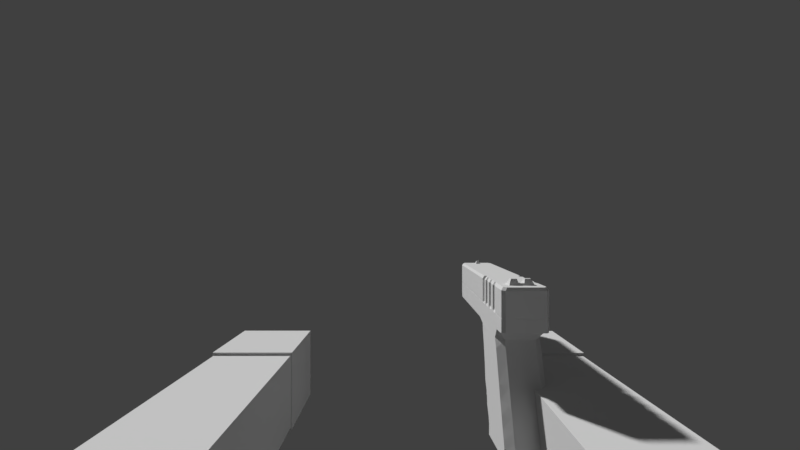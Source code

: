 # Source: ArmsOGGlock.blend  (saved by Blender 2.79.7; exported with 4.5.12 LTS)
import bpy
from mathutils import Matrix  # noqa: F401  (used for matrix-valued properties, if any)

bpy.ops.wm.read_factory_settings(use_empty=True)
scene = bpy.context.scene
scene.name = 'Scene'

# ---- collections
col_collection_1 = bpy.data.collections.new('Collection 1'); scene.collection.children.link(col_collection_1)
col_collection_20 = bpy.data.collections.new('Collection 20'); scene.collection.children.link(col_collection_20)
col_collection_20.hide_render = True
col_collection_20.hide_viewport = True

# ---- materials (node trees are filled in below, after node groups)
mat_armtexture = bpy.data.materials.new('ArmTexture')
mat_armtexture.alpha_threshold = 0.0
mat_armtexture.use_transparent_shadow = False
mat_armtexture.roughness = 0.5
mat_armtexture.specular_intensity = 0.0
mat_color_palette = bpy.data.materials.new('Color Palette')
mat_color_palette.alpha_threshold = 0.0
mat_color_palette.use_transparent_shadow = False
mat_color_palette.roughness = 0.5
mat_color_palette.specular_intensity = 0.0
mat_color_palette.line_color = (0.0, 0.0, 0.0, 1.0)

# ---- material node trees

# ---- world
world_world = bpy.data.worlds.new('World'); scene.world = world_world
world_world.color = (0.05088, 0.05088, 0.05088)
world_world.use_sun_shadow = False
world_world.sun_shadow_jitter_overblur = 0.0
world_world.cycles.sampling_method = 'MANUAL'

# ---- cameras
cam_camera_001 = bpy.data.cameras.new('Camera.001')
cam_camera_001.clip_start = 0.001
cam_camera_001.clip_end = 100.0
cam_camera_001.lens = 16.0
cam_camera_001.sensor_width = 32.0
cam_camera_001.sensor_height = 18.0
cam_camera_001.display_size = 2.0
cam_camera_001.lens_unit = 'FOV'
cam_camera_001.dof.focus_distance = 0.0
cam_camera_001.dof.aperture_fstop = 128.0
cam_camera_001.dof.aperture_blades = 6

# ---- meshes
me_arm_mesh = bpy.data.meshes.new('Arm_Mesh')
me_arm_mesh.from_pydata([(0.1085, -0.06906, -0.07391), (0.1085, -0.06906, -0.1201), (0.06365, -0.06906, -0.07391), (0.06365, -0.06906, -0.1201), (0.06367, -0.2342, -0.118), (0.06367, -0.2342, -0.07598), (0.1083, -0.2342, -0.07598), (0.1083, -0.2342, -0.118), (0.1093, -0.2337, -0.07447), (0.1093, -0.2337, -0.1191), (0.063, -0.2337, -0.07447), (0.063, -0.2337, -0.1191), (0.1093, -0.2821, -0.07447), (0.1093, -0.2821, -0.1191), (0.063, -0.2821, -0.07447), (0.063, -0.2821, -0.1191), (0.1092, 0.03163, -0.0751), (0.1092, 0.03163, -0.1189), (0.0629, 0.03163, -0.0751), (0.0629, 0.03163, -0.1189), (0.1105, -0.06908, -0.0718), (0.1105, -0.06908, -0.1222), (0.06161, -0.06908, -0.0718), (0.06161, -0.06908, -0.1222), (-0.1067, -0.06906, -0.07411), (-0.1067, -0.06906, -0.1203), (-0.06186, -0.06906, -0.07411), (-0.06186, -0.06906, -0.1203), (-0.06187, -0.2342, -0.1183), (-0.06187, -0.2342, -0.07619), (-0.1065, -0.2342, -0.07619), (-0.1065, -0.2342, -0.1183), (-0.1075, -0.2337, -0.07468), (-0.1075, -0.2337, -0.1193), (-0.06121, -0.2337, -0.07468), (-0.06121, -0.2337, -0.1193), (-0.1075, -0.2821, -0.07468), (-0.1075, -0.2821, -0.1193), (-0.06121, -0.2821, -0.07468), (-0.06121, -0.2821, -0.1193), (-0.1074, 0.03163, -0.07531), (-0.1074, 0.03163, -0.1191), (-0.0611, 0.03163, -0.07531), (-0.0611, 0.03163, -0.1191), (-0.1087, -0.06908, -0.07201), (-0.1087, -0.06908, -0.1224), (-0.05982, -0.06908, -0.07201), (-0.05982, -0.06908, -0.1224), (-0.05986, -0.06477, -0.1223), (-0.1087, -0.06477, -0.07211), (-0.05986, -0.06477, -0.07211), (-0.1087, -0.06477, -0.1223), (0.06165, -0.06477, -0.1221), (0.1105, -0.06477, -0.0719), (0.06165, -0.06477, -0.0719), (0.1105, -0.06477, -0.1221), (0.1085, -0.07365, -0.12), (0.1085, -0.07365, -0.074), (0.06366, -0.07365, -0.12), (0.06366, -0.07365, -0.074), (-0.1067, -0.0736, -0.1202), (-0.1067, -0.0736, -0.0742), (-0.06186, -0.0736, -0.1202), (-0.06186, -0.0736, -0.0742), (0.1083, -0.2107, -0.1183), (0.1083, -0.2107, -0.07574), (0.06367, -0.2107, -0.1183), (0.06367, -0.2107, -0.07574), (-0.1065, -0.2107, -0.1185), (-0.1065, -0.2107, -0.07594), (-0.06187, -0.2107, -0.1185), (-0.06187, -0.2107, -0.07594)], [], [(3, 2, 22, 23), (66, 64, 7, 4), (1, 3, 23, 21), (2, 0, 20, 22), (0, 1, 21, 20), (5, 4, 7, 6), (67, 66, 4, 5), (64, 65, 6, 7), (65, 67, 5, 6), (8, 9, 11, 10), (10, 11, 15, 14), (14, 15, 13, 12), (12, 13, 9, 8), (10, 14, 12, 8), (15, 11, 9, 13), (16, 17, 19, 18), (54, 52, 23, 22), (54, 22, 20, 53), (52, 19, 17, 55), (53, 55, 17, 16), (27, 47, 46, 26), (70, 28, 31, 68), (25, 45, 47, 27), (26, 46, 44, 24), (24, 44, 45, 25), (29, 30, 31, 28), (71, 29, 28, 70), (68, 31, 30, 69), (69, 30, 29, 71), (32, 34, 35, 33), (34, 38, 39, 35), (38, 36, 37, 39), (36, 32, 33, 37), (34, 32, 36, 38), (39, 37, 33, 35), (40, 42, 43, 41), (50, 46, 47, 48), (50, 49, 44, 46), (48, 51, 41, 43), (49, 40, 41, 51), (44, 49, 51, 45), (47, 45, 51, 48), (42, 40, 49, 50), (42, 50, 48, 43), (20, 21, 55, 53), (23, 52, 55, 21), (18, 54, 53, 16), (18, 19, 52, 54), (0, 2, 59, 57), (1, 0, 57, 56), (2, 3, 58, 59), (3, 1, 56, 58), (24, 61, 63, 26), (25, 60, 61, 24), (26, 63, 62, 27), (27, 62, 60, 25), (57, 59, 67, 65), (56, 57, 65, 64), (59, 58, 66, 67), (58, 56, 64, 66), (61, 69, 71, 63), (60, 68, 69, 61), (63, 71, 70, 62), (62, 70, 68, 60)])
_uv = me_arm_mesh.uv_layers.new(name='UVMap')
_uv.uv.foreach_set('vector', [0.5123, 0.7666, 0.6147, 0.7673, 0.6189, 0.7712, 0.5123, 0.7696, 0.5134, 0.5395, 0.4133, 0.5394, 0.4134, 0.5016, 0.5134, 0.5016, 0.4169, 0.7694, 0.508, 0.7696, 0.5123, 0.7696, 0.4126, 0.7694, 0.5134, 0.1683, 0.413, 0.1683, 0.4085, 0.1649, 0.518, 0.1649, 0.3103, 0.7666, 0.4126, 0.7664, 0.4126, 0.7694, 0.3061, 0.7704, 0.5134, 0.434, 0.5134, 0.5016, 0.4134, 0.5016, 0.4134, 0.434, 0.6089, 0.5389, 0.5134, 0.5395, 0.5134, 0.5016, 0.6079, 0.5009, 0.4133, 0.5394, 0.318, 0.5385, 0.3192, 0.5008, 0.4134, 0.5016, 0.4133, 0.3962, 0.5134, 0.3962, 0.5134, 0.434, 0.4134, 0.434, 0.7477, 0.492, 0.7477, 0.3749, 0.8691, 0.3749, 0.8691, 0.492, 0.9862, 0.3749, 0.8691, 0.3749, 0.8691, 0.2478, 0.9862, 0.2478, 0.8691, 0.1308, 0.8691, 0.2478, 0.7477, 0.2478, 0.7477, 0.1308, 0.6307, 0.2478, 0.7477, 0.2478, 0.7477, 0.3749, 0.6307, 0.3749, 0.8691, 0.003719, 0.8691, 0.1308, 0.7477, 0.1308, 0.7477, 0.003719, 0.8691, 0.2478, 0.8691, 0.3749, 0.7477, 0.3749, 0.7477, 0.2478, 0.4124, 0.9874, 0.4128, 0.9207, 0.5105, 0.9209, 0.5104, 0.9875, 0.6182, 0.7783, 0.5128, 0.7757, 0.5123, 0.7696, 0.6189, 0.7712, 0.5179, 0.158, 0.518, 0.1649, 0.4085, 0.1649, 0.4085, 0.158, 0.5128, 0.7757, 0.5105, 0.9209, 0.4128, 0.9207, 0.412, 0.7755, 0.3066, 0.7775, 0.412, 0.7755, 0.4128, 0.9207, 0.3205, 0.9231, 0.2028, 0.2153, 0.2028, 0.2125, 0.3058, 0.211, 0.3019, 0.2146, 0.204, 0.4363, 0.205, 0.4735, 0.1045, 0.4738, 0.1053, 0.4364, 0.1104, 0.2125, 0.1062, 0.2125, 0.2028, 0.2125, 0.1986, 0.2125, 0.2157, 0.8253, 0.2213, 0.829, 0.1015, 0.8304, 0.1068, 0.8266, 0.007055, 0.2147, 0.00317, 0.2111, 0.1062, 0.2125, 0.1062, 0.2153, 0.2071, 0.5424, 0.1038, 0.5431, 0.1045, 0.4738, 0.205, 0.4735, 0.2969, 0.4365, 0.2966, 0.4733, 0.205, 0.4735, 0.204, 0.4363, 0.1053, 0.4364, 0.1045, 0.4738, 0.01249, 0.4733, 0.01228, 0.4366, 0.1032, 0.5828, 0.1038, 0.5431, 0.2071, 0.5424, 0.209, 0.5817, 0.8671, 0.9948, 0.7457, 0.9948, 0.7457, 0.8777, 0.8671, 0.8777, 0.6287, 0.8777, 0.6287, 0.7506, 0.7457, 0.7506, 0.7457, 0.8777, 0.7457, 0.6336, 0.8671, 0.6336, 0.8671, 0.7506, 0.7457, 0.7506, 0.9842, 0.7506, 0.9842, 0.8777, 0.8671, 0.8777, 0.8671, 0.7506, 0.7457, 0.5065, 0.8671, 0.5065, 0.8671, 0.6336, 0.7457, 0.6336, 0.7457, 0.7506, 0.8671, 0.7506, 0.8671, 0.8777, 0.7457, 0.8777, 0.1075, 0.002847, 0.2014, 0.002847, 0.2014, 0.06661, 0.1075, 0.06661, 0.305, 0.2042, 0.3058, 0.211, 0.2028, 0.2125, 0.2032, 0.2066, 0.2218, 0.8367, 0.1013, 0.8381, 0.1015, 0.8304, 0.2213, 0.829, 0.2032, 0.2066, 0.1058, 0.2066, 0.1075, 0.06661, 0.2014, 0.06661, 0.003962, 0.2042, 0.01859, 0.06394, 0.1075, 0.06661, 0.1058, 0.2066, 0.00317, 0.2111, 0.003962, 0.2042, 0.1058, 0.2066, 0.1062, 0.2125, 0.2028, 0.2125, 0.1062, 0.2125, 0.1058, 0.2066, 0.2032, 0.2066, 0.223, 0.9971, 0.1082, 0.9984, 0.1013, 0.8381, 0.2218, 0.8367, 0.2903, 0.06392, 0.305, 0.2042, 0.2032, 0.2066, 0.2014, 0.06661, 0.3061, 0.7704, 0.4126, 0.7694, 0.412, 0.7755, 0.3066, 0.7775, 0.5123, 0.7696, 0.5128, 0.7757, 0.412, 0.7755, 0.4126, 0.7694, 0.5151, 0.002847, 0.5179, 0.158, 0.4085, 0.158, 0.4113, 0.002847, 0.6027, 0.9238, 0.5105, 0.9209, 0.5128, 0.7757, 0.6182, 0.7783, 0.413, 0.1683, 0.5134, 0.1683, 0.5134, 0.1757, 0.413, 0.1757, 0.4126, 0.7664, 0.3103, 0.7666, 0.3102, 0.7588, 0.4127, 0.7593, 0.6147, 0.7673, 0.5123, 0.7666, 0.5124, 0.7595, 0.6149, 0.7595, 0.5123, 0.7666, 0.4126, 0.7664, 0.4127, 0.7593, 0.5124, 0.7595, 0.1068, 0.8266, 0.1072, 0.8186, 0.2149, 0.8174, 0.2157, 0.8253, 0.1062, 0.2153, 0.1061, 0.2221, 0.006687, 0.2222, 0.007055, 0.2147, 0.3019, 0.2146, 0.3023, 0.2221, 0.2029, 0.2221, 0.2028, 0.2153, 0.2028, 0.2153, 0.2029, 0.2221, 0.1061, 0.2221, 0.1062, 0.2153, 0.413, 0.1757, 0.5134, 0.1757, 0.5134, 0.3962, 0.4133, 0.3962, 0.4127, 0.7593, 0.3102, 0.7588, 0.318, 0.5385, 0.4133, 0.5394, 0.6149, 0.7595, 0.5124, 0.7595, 0.5134, 0.5395, 0.6089, 0.5389, 0.5124, 0.7595, 0.4127, 0.7593, 0.4133, 0.5394, 0.5134, 0.5395, 0.1072, 0.8186, 0.1032, 0.5828, 0.209, 0.5817, 0.2149, 0.8174, 0.1061, 0.2221, 0.1053, 0.4364, 0.01228, 0.4366, 0.006687, 0.2222, 0.3023, 0.2221, 0.2969, 0.4365, 0.204, 0.4363, 0.2029, 0.2221, 0.2029, 0.2221, 0.204, 0.4363, 0.1053, 0.4364, 0.1061, 0.2221])
me_arm_mesh.materials.append(mat_armtexture)
me_arm_mesh.use_remesh_preserve_volume = False
me_arm_mesh.use_remesh_preserve_attributes = False
me_arm_mesh.use_mirror_vertex_groups = False
me_arm_mesh.update()
me_og_glock = bpy.data.meshes.new('OG-Glock')
me_og_glock.from_pydata([(-0.06505, -0.1921, -0.05515), (-0.05051, -0.1921, -0.05515), (-0.04947, -0.3013, -0.05515), (-0.06608, -0.3013, -0.05515), (-0.06875, -0.1886, -0.04321), (-0.0468, -0.1886, -0.04321), (-0.04823, -0.3035, -0.04321), (-0.06732, -0.3035, -0.04321), (-0.06875, -0.1886, -0.05025), (-0.0468, -0.1886, -0.05025), (-0.04823, -0.3035, -0.05025), (-0.06732, -0.3035, -0.05025), (-0.05051, -0.1844, -0.07467), (-0.0651, -0.2242, -0.07671), (-0.04834, -0.1826, -0.04947), (-0.06722, -0.1826, -0.04947), (-0.04834, -0.1826, -0.04321), (-0.06722, -0.1826, -0.04321), (-0.05051, -0.1758, -0.09679), (-0.06505, -0.1758, -0.09679), (-0.06505, -0.1746, -0.09969), (-0.05051, -0.1746, -0.09969), (-0.0468, -0.23, -0.04321), (-0.06875, -0.23, -0.04321), (-0.04823, -0.2355, -0.05515), (-0.06733, -0.2355, -0.05515), (-0.05046, -0.2137, -0.1044), (-0.0651, -0.2137, -0.1044), (-0.06505, -0.1844, -0.07467), (-0.05046, -0.2242, -0.07671), (-0.06875, -0.23, -0.05025), (-0.0468, -0.23, -0.05025), (-0.05046, -0.2149, -0.1012), (-0.0651, -0.2149, -0.1012), (-0.06505, -0.1796, -0.08692), (-0.05051, -0.1796, -0.08692), (-0.05046, -0.219, -0.09025), (-0.0651, -0.219, -0.09025), (-0.06505, -0.1883, -0.06491), (-0.05051, -0.1883, -0.06491), (-0.0651, -0.2267, -0.06655), (-0.05046, -0.2267, -0.06655), (-0.0651, -0.2137, -0.1103), (-0.05046, -0.2137, -0.1103), (-0.05051, -0.1747, -0.1056), (-0.06505, -0.1747, -0.1056), (-0.0651, -0.223, -0.08485), (-0.05046, -0.223, -0.08485), (-0.05051, -0.1818, -0.08135), (-0.06505, -0.1818, -0.08135), (-0.06505, -0.1776, -0.09212), (-0.05051, -0.1776, -0.09212), (-0.05046, -0.2183, -0.0963), (-0.0651, -0.2183, -0.0963), (-0.06505, -0.1902, -0.06003), (-0.05051, -0.1902, -0.06003), (-0.0651, -0.2294, -0.05883), (-0.05046, -0.2294, -0.05883), (-0.06875, -0.1932, -0.05025), (-0.0468, -0.1932, -0.05025), (-0.0468, -0.179, -0.1061), (-0.06875, -0.179, -0.1061), (-0.0468, -0.1932, -0.04321), (-0.0468, -0.1969, -0.05515), (-0.06875, -0.1969, -0.05515), (-0.06875, -0.1932, -0.04321), (-0.0468, -0.1888, -0.07489), (-0.06875, -0.1888, -0.07489), (-0.06875, -0.179, -0.1002), (-0.0468, -0.179, -0.1002), (-0.0468, -0.1925, -0.06509), (-0.06875, -0.1925, -0.06509), (-0.0468, -0.1821, -0.09258), (-0.06875, -0.1821, -0.09258), (-0.0468, -0.1864, -0.08174), (-0.06875, -0.1864, -0.08174), (-0.0468, -0.184, -0.08729), (-0.06875, -0.184, -0.08729), (-0.0468, -0.1801, -0.09727), (-0.06875, -0.1801, -0.09727), (-0.06875, -0.1945, -0.0599), (-0.0468, -0.1945, -0.0599), (-0.06875, -0.2189, -0.0845), (-0.0468, -0.2189, -0.0845), (-0.06875, -0.2142, -0.09588), (-0.0468, -0.2142, -0.09588), (-0.0468, -0.2097, -0.1039), (-0.06875, -0.2097, -0.1039), (-0.06875, -0.2258, -0.04321), (-0.06881, -0.2257, -0.05515), (-0.0468, -0.2258, -0.05025), (-0.06875, -0.2258, -0.05025), (-0.0468, -0.2254, -0.05895), (-0.06875, -0.2254, -0.05895), (-0.04674, -0.2257, -0.05515), (-0.0468, -0.2258, -0.04321), (-0.06875, -0.2098, -0.1098), (-0.0468, -0.2098, -0.1098), (-0.06875, -0.2109, -0.1007), (-0.0468, -0.2109, -0.1007), (-0.06875, -0.2151, -0.08992), (-0.0468, -0.2151, -0.08992), (-0.06875, -0.2228, -0.06639), (-0.0468, -0.2228, -0.06639), (-0.06875, -0.2202, -0.07651), (-0.0468, -0.2202, -0.07651), (-0.06733, -0.2984, -0.05515), (-0.04823, -0.2984, -0.05515), (-0.06875, -0.3004, -0.04321), (-0.0468, -0.3004, -0.04321), (-0.0468, -0.3004, -0.05025), (-0.06875, -0.3004, -0.05025), (-0.06732, -0.3021, -0.05331), (-0.04823, -0.3021, -0.05331), (-0.04912, -0.1908, -0.05331), (-0.06644, -0.1908, -0.05331), (-0.0468, -0.1955, -0.05331), (-0.06875, -0.1955, -0.05331), (-0.0468, -0.2334, -0.05331), (-0.06875, -0.2334, -0.05331), (-0.0468, -0.2992, -0.05331), (-0.06875, -0.2992, -0.05331), (-0.06875, -0.2258, -0.05331), (-0.0468, -0.2258, -0.05331), (-0.06875, -0.1844, -0.04321), (-0.0468, -0.1844, -0.04971), (-0.06875, -0.1844, -0.04971), (-0.0468, -0.1844, -0.04321), (-0.0651, -0.2137, -0.1103), (-0.05046, -0.2137, -0.1103), (-0.05051, -0.1747, -0.1056), (-0.06505, -0.1747, -0.1056), (-0.0468, -0.179, -0.1061), (-0.06875, -0.179, -0.1061), (-0.06875, -0.2098, -0.1098), (-0.0468, -0.2098, -0.1098), (-0.06779, -0.1891, -0.02856), (-0.04776, -0.1891, -0.02856), (-0.04907, -0.3025, -0.02856), (-0.06649, -0.3025, -0.02856), (-0.04916, -0.1831, -0.02856), (-0.06639, -0.1831, -0.02856), (-0.04776, -0.2299, -0.02856), (-0.06779, -0.2299, -0.02856), (-0.04776, -0.1936, -0.02856), (-0.06779, -0.1936, -0.02856), (-0.06779, -0.2258, -0.02856), (-0.04776, -0.2258, -0.02856), (-0.06779, -0.2994, -0.02856), (-0.04776, -0.2994, -0.02856), (-0.04685, -0.1846, -0.04327), (-0.06871, -0.1846, -0.04327), (-0.04685, -0.3001, -0.04327), (-0.06871, -0.3001, -0.04327), (-0.04685, -0.2258, -0.04327), (-0.06871, -0.2258, -0.04327), (-0.06871, -0.1933, -0.04327), (-0.04685, -0.1933, -0.04327), (-0.06871, -0.23, -0.04327), (-0.04685, -0.23, -0.04327), (-0.06718, -0.1827, -0.04327), (-0.04837, -0.1827, -0.04327), (-0.06728, -0.3032, -0.04327), (-0.04827, -0.3032, -0.04327), (-0.06779, -0.185, -0.02856), (-0.04685, -0.1888, -0.04327), (-0.06871, -0.1888, -0.04327), (-0.04776, -0.185, -0.02856), (-0.0468, -0.1844, -0.03007), (-0.06875, -0.2258, -0.03007), (-0.06875, -0.1932, -0.03007), (-0.0468, -0.1932, -0.03007), (-0.0468, -0.1886, -0.03007), (-0.06732, -0.3035, -0.03007), (-0.0468, -0.2258, -0.03007), (-0.0468, -0.23, -0.03007), (-0.06875, -0.1844, -0.03007), (-0.06875, -0.1886, -0.03007), (-0.0468, -0.3004, -0.03007), (-0.04823, -0.3035, -0.03007), (-0.06722, -0.1826, -0.03007), (-0.04834, -0.1826, -0.03007), (-0.06875, -0.3004, -0.03007), (-0.06875, -0.23, -0.03007), (-0.0468, -0.1844, -0.04214), (-0.06875, -0.2258, -0.04214), (-0.0468, -0.1886, -0.04214), (-0.0468, -0.2258, -0.04214), (-0.0468, -0.23, -0.04214), (-0.06875, -0.1886, -0.04214), (-0.0468, -0.3004, -0.04214), (-0.06722, -0.1826, -0.04214), (-0.06875, -0.3004, -0.04214), (-0.06875, -0.1932, -0.04214), (-0.0468, -0.1932, -0.04214), (-0.06732, -0.3035, -0.04214), (-0.06875, -0.1844, -0.04214), (-0.04823, -0.3035, -0.04214), (-0.04834, -0.1826, -0.04214), (-0.06875, -0.23, -0.04214), (-0.06779, -0.2098, -0.02856), (-0.04776, -0.2098, -0.02856), (-0.04685, -0.2097, -0.04327), (-0.06871, -0.2097, -0.04327), (-0.0468, -0.2096, -0.03007), (-0.06875, -0.2096, -0.03007), (-0.0468, -0.2096, -0.04214), (-0.06875, -0.2096, -0.04214), (-0.06809, -0.2137, -0.04214), (-0.06809, -0.2137, -0.03007), (-0.04746, -0.2137, -0.03007), (-0.04746, -0.2137, -0.04214), (-0.06719, -0.1977, -0.02856), (-0.04836, -0.1977, -0.02856), (-0.04685, -0.1974, -0.04327), (-0.06871, -0.1974, -0.04327), (-0.06875, -0.2177, -0.04214), (-0.0468, -0.2177, -0.04214), (-0.06875, -0.2177, -0.03007), (-0.0468, -0.2177, -0.03007), (-0.04746, -0.1973, -0.03007), (-0.06809, -0.1973, -0.03007), (-0.04746, -0.1973, -0.04214), (-0.06809, -0.1973, -0.04214), (-0.0468, -0.2014, -0.03007), (-0.06875, -0.2014, -0.03007), (-0.0468, -0.2014, -0.04214), (-0.06875, -0.2014, -0.04214), (-0.06871, -0.2211, -0.04327), (-0.04685, -0.2211, -0.04327), (-0.04776, -0.2211, -0.02856), (-0.06779, -0.2211, -0.02856), (-0.0468, -0.2211, -0.04214), (-0.0468, -0.2211, -0.03007), (-0.06875, -0.2211, -0.03007), (-0.06875, -0.2211, -0.04214), (-0.06732, -0.2218, -0.04214), (-0.04824, -0.2218, -0.04214), (-0.06732, -0.2218, -0.03007), (-0.04824, -0.2218, -0.03007), (-0.06779, -0.2017, -0.02856), (-0.04776, -0.2017, -0.02856), (-0.04685, -0.2015, -0.04327), (-0.06871, -0.2015, -0.04327), (-0.06871, -0.1965, -0.04327), (-0.04685, -0.1965, -0.04327), (-0.04776, -0.1968, -0.02856), (-0.06779, -0.1968, -0.02856), (-0.04685, -0.2131, -0.04327), (-0.06779, -0.2132, -0.02856), (-0.04776, -0.2132, -0.02856), (-0.06871, -0.2131, -0.04327), (-0.06871, -0.217, -0.04327), (-0.04836, -0.2171, -0.02856), (-0.06719, -0.2171, -0.02856), (-0.04685, -0.217, -0.04327), (-0.06871, -0.2218, -0.04327), (-0.04685, -0.2218, -0.04327), (-0.04907, -0.2218, -0.02856), (-0.06648, -0.2218, -0.02856), (-0.06871, -0.2137, -0.04327), (-0.04836, -0.2138, -0.02856), (-0.06719, -0.2138, -0.02856), (-0.04685, -0.2137, -0.04327), (-0.06871, -0.2178, -0.04327), (-0.04685, -0.2178, -0.04327), (-0.04776, -0.2178, -0.02856), (-0.06779, -0.2178, -0.02856), (-0.06719, -0.2058, -0.02856), (-0.06871, -0.2056, -0.04327), (-0.04836, -0.2058, -0.02856), (-0.04685, -0.2056, -0.04327), (-0.04746, -0.2055, -0.03007), (-0.06809, -0.2055, -0.04214), (-0.06809, -0.2055, -0.03007), (-0.04746, -0.2055, -0.04214), (-0.04746, -0.217, -0.04214), (-0.04746, -0.217, -0.03007), (-0.06809, -0.217, -0.03007), (-0.06809, -0.217, -0.04214), (-0.06809, -0.2006, -0.04214), (-0.06809, -0.2006, -0.03007), (-0.04746, -0.2006, -0.03007), (-0.04746, -0.2006, -0.04214), (-0.0468, -0.213, -0.04214), (-0.0468, -0.213, -0.03007), (-0.06875, -0.213, -0.03007), (-0.06875, -0.213, -0.04214), (-0.06719, -0.2009, -0.02856), (-0.06871, -0.2007, -0.04327), (-0.04836, -0.2009, -0.02856), (-0.04685, -0.2007, -0.04327), (-0.0468, -0.2047, -0.03007), (-0.06875, -0.2047, -0.04214), (-0.06875, -0.2047, -0.03007), (-0.0468, -0.2047, -0.04214), (-0.04685, -0.2048, -0.04327), (-0.06779, -0.205, -0.02856), (-0.04776, -0.205, -0.02856), (-0.06871, -0.2048, -0.04327), (-0.04746, -0.2088, -0.04214), (-0.06809, -0.2088, -0.03007), (-0.06809, -0.2088, -0.04214), (-0.04746, -0.2088, -0.03007), (-0.06719, -0.209, -0.02856), (-0.06871, -0.2088, -0.04327), (-0.04836, -0.209, -0.02856), (-0.04685, -0.2088, -0.04327), (-0.06875, -0.1964, -0.04214), (-0.0468, -0.1964, -0.04214), (-0.06875, -0.1964, -0.03007), (-0.0468, -0.1964, -0.03007), (-0.06875, -0.1922, -0.03007), (-0.0468, -0.1922, -0.03007), (-0.0468, -0.1922, -0.04214), (-0.06875, -0.1922, -0.04214), (-0.04685, -0.1923, -0.04327), (-0.06871, -0.1923, -0.04327), (-0.06779, -0.1926, -0.02856), (-0.04776, -0.1926, -0.02856), (-0.06648, -0.2252, -0.02856), (-0.04907, -0.2252, -0.02856), (-0.04685, -0.2251, -0.04327), (-0.06871, -0.2251, -0.04327), (-0.04824, -0.2251, -0.03007), (-0.06732, -0.2251, -0.03007), (-0.04824, -0.2251, -0.04214), (-0.06732, -0.2251, -0.04214), (-0.04685, -0.2292, -0.04327), (-0.06871, -0.2292, -0.04327), (-0.06779, -0.2292, -0.02856), (-0.04776, -0.2292, -0.02856), (-0.0468, -0.2292, -0.04214), (-0.06875, -0.2292, -0.04214), (-0.0468, -0.2292, -0.03007), (-0.06875, -0.2292, -0.03007), (-0.05632, -0.3002, -0.02898), (-0.05923, -0.3002, -0.02898), (-0.05923, -0.2958, -0.02898), (-0.05632, -0.2958, -0.02898), (-0.05694, -0.2981, -0.02667), (-0.05861, -0.2981, -0.02667), (-0.05861, -0.297, -0.02667), (-0.05694, -0.297, -0.02667), (-0.05161, -0.196, -0.02878), (-0.06395, -0.196, -0.02878), (-0.06395, -0.1888, -0.02878), (-0.05161, -0.1888, -0.02878), (-0.05299, -0.1927, -0.02554), (-0.06256, -0.1927, -0.02554), (-0.06256, -0.1908, -0.02562), (-0.05299, -0.1908, -0.02562), (-0.05582, -0.1927, -0.02554), (-0.05525, -0.196, -0.02878), (-0.05582, -0.1908, -0.02562), (-0.05525, -0.1888, -0.02878), (-0.05908, -0.1896, -0.02758), (-0.05946, -0.196, -0.02878), (-0.05946, -0.1888, -0.02878), (-0.05908, -0.1946, -0.0275), (-0.05636, -0.1896, -0.02758), (-0.05595, -0.1888, -0.02878), (-0.05636, -0.1946, -0.0275), (-0.05595, -0.196, -0.02878), (-0.05966, -0.1908, -0.02562), (-0.0602, -0.196, -0.02878), (-0.0602, -0.1888, -0.02878), (-0.05966, -0.1927, -0.02554), (-0.05124, -0.2091, -0.1126), (-0.06465, -0.2091, -0.1126), (-0.06465, -0.177, -0.1104), (-0.05124, -0.177, -0.1104), (-0.05124, -0.2098, -0.1082), (-0.06465, -0.2098, -0.1082), (-0.06465, -0.1777, -0.1043), (-0.05124, -0.1777, -0.1043), (-0.0671, -0.2064, -0.1078), (-0.0671, -0.2057, -0.1124), (-0.04878, -0.2064, -0.1078), (-0.04878, -0.2057, -0.1124), (-0.04878, -0.1811, -0.1047), (-0.0671, -0.1804, -0.1107), (-0.04878, -0.1804, -0.1107), (-0.0671, -0.1811, -0.1047), (-0.0519, -0.2048, -0.1076), (-0.06398, -0.2048, -0.1076), (-0.06398, -0.1781, -0.1043), (-0.0519, -0.1781, -0.1043), (-0.06618, -0.2016, -0.1072), (-0.0497, -0.2016, -0.1072), (-0.0497, -0.1814, -0.1047), (-0.06618, -0.1814, -0.1047), (-0.0519, -0.2238, -0.05391), (-0.06398, -0.2238, -0.05391), (-0.06398, -0.1976, -0.05383), (-0.0519, -0.1976, -0.05383), (-0.06618, -0.2205, -0.05392), (-0.0497, -0.2205, -0.05392), (-0.0497, -0.2009, -0.05383), (-0.06618, -0.2009, -0.05383), (-0.06322, -0.3061, -0.03667), (-0.06322, -0.219, -0.03667), (-0.06311, -0.3061, -0.03772), (-0.06311, -0.219, -0.03772), (-0.06281, -0.3061, -0.03872), (-0.06281, -0.219, -0.03872), (-0.06232, -0.3061, -0.03964), (-0.06232, -0.219, -0.03964), (-0.06165, -0.3061, -0.04046), (-0.06165, -0.219, -0.04046), (-0.06084, -0.3061, -0.04112), (-0.06084, -0.219, -0.04112), (-0.05992, -0.3061, -0.04161), (-0.05992, -0.219, -0.04161), (-0.05891, -0.3061, -0.04192), (-0.05891, -0.219, -0.04192), (-0.05787, -0.3061, -0.04202), (-0.05787, -0.219, -0.04202), (-0.05683, -0.3061, -0.04192), (-0.05683, -0.219, -0.04192), (-0.05582, -0.3061, -0.04161), (-0.05582, -0.219, -0.04161), (-0.0549, -0.3061, -0.04112), (-0.0549, -0.219, -0.04112), (-0.05409, -0.3061, -0.04046), (-0.05409, -0.219, -0.04046), (-0.05342, -0.3061, -0.03964), (-0.05342, -0.219, -0.03964), (-0.05293, -0.3061, -0.03872), (-0.05293, -0.219, -0.03872), (-0.05262, -0.3061, -0.03772), (-0.05262, -0.219, -0.03772), (-0.05252, -0.3061, -0.03667), (-0.05252, -0.219, -0.03667), (-0.05262, -0.3061, -0.03563), (-0.05262, -0.219, -0.03563), (-0.05293, -0.3061, -0.03463), (-0.05293, -0.219, -0.03463), (-0.05342, -0.3061, -0.0337), (-0.05342, -0.219, -0.0337), (-0.05409, -0.3061, -0.03289), (-0.05409, -0.219, -0.03289), (-0.0549, -0.3061, -0.03223), (-0.0549, -0.219, -0.03223), (-0.05582, -0.3061, -0.03173), (-0.05582, -0.219, -0.03173), (-0.05683, -0.3061, -0.03143), (-0.05683, -0.219, -0.03143), (-0.05787, -0.3061, -0.03133), (-0.05787, -0.219, -0.03133), (-0.05891, -0.3061, -0.03143), (-0.05891, -0.219, -0.03143), (-0.05992, -0.3061, -0.03173), (-0.05992, -0.219, -0.03173), (-0.06084, -0.3061, -0.03223), (-0.06084, -0.219, -0.03223), (-0.06165, -0.3061, -0.03289), (-0.06165, -0.219, -0.03289), (-0.06232, -0.3061, -0.0337), (-0.06232, -0.219, -0.0337), (-0.06281, -0.3061, -0.03463), (-0.06281, -0.219, -0.03463), (-0.06311, -0.3061, -0.03563), (-0.06311, -0.219, -0.03563), (-0.06244, -0.3061, -0.03667), (-0.06235, -0.3061, -0.03757), (-0.06209, -0.3061, -0.03842), (-0.06167, -0.3061, -0.03921), (-0.0611, -0.3061, -0.03991), (-0.06041, -0.3061, -0.04047), (-0.05962, -0.3061, -0.0409), (-0.05876, -0.3061, -0.04116), (-0.05787, -0.3061, -0.04124), (-0.05698, -0.3061, -0.04116), (-0.05612, -0.3061, -0.0409), (-0.05533, -0.3061, -0.04047), (-0.05464, -0.3061, -0.03991), (-0.05407, -0.3061, -0.03921), (-0.05365, -0.3061, -0.03842), (-0.05338, -0.3061, -0.03757), (-0.0533, -0.3061, -0.03667), (-0.05338, -0.3061, -0.03578), (-0.05365, -0.3061, -0.03492), (-0.05407, -0.3061, -0.03413), (-0.05464, -0.3061, -0.03344), (-0.05533, -0.3061, -0.03287), (-0.05612, -0.3061, -0.03245), (-0.05698, -0.3061, -0.03219), (-0.05787, -0.3061, -0.0321), (-0.05876, -0.3061, -0.03219), (-0.05962, -0.3061, -0.03245), (-0.06041, -0.3061, -0.03287), (-0.0611, -0.3061, -0.03344), (-0.06167, -0.3061, -0.03413), (-0.06209, -0.3061, -0.03492), (-0.06235, -0.3061, -0.03578), (-0.06244, -0.3037, -0.03667), (-0.06235, -0.3037, -0.03757), (-0.06209, -0.3037, -0.03842), (-0.06167, -0.3037, -0.03921), (-0.0611, -0.3037, -0.03991), (-0.06041, -0.3037, -0.04047), (-0.05962, -0.3037, -0.0409), (-0.05876, -0.3037, -0.04116), (-0.05787, -0.3037, -0.04124), (-0.05698, -0.3037, -0.04116), (-0.05612, -0.3037, -0.0409), (-0.05533, -0.3037, -0.04047), (-0.05464, -0.3037, -0.03991), (-0.05407, -0.3037, -0.03921), (-0.05365, -0.3037, -0.03842), (-0.05338, -0.3037, -0.03757), (-0.0533, -0.3037, -0.03667), (-0.05338, -0.3037, -0.03578), (-0.05365, -0.3037, -0.03492), (-0.05407, -0.3037, -0.03413), (-0.05464, -0.3037, -0.03344), (-0.05533, -0.3037, -0.03287), (-0.05612, -0.3037, -0.03245), (-0.05698, -0.3037, -0.03219), (-0.05787, -0.3037, -0.0321), (-0.05876, -0.3037, -0.03219), (-0.05962, -0.3037, -0.03245), (-0.06041, -0.3037, -0.03287), (-0.0611, -0.3037, -0.03344), (-0.06167, -0.3037, -0.03413), (-0.06209, -0.3037, -0.03492), (-0.06235, -0.3037, -0.03578)], [], [(106, 107, 2, 3), (108, 7, 6, 109), (126, 125, 9, 8), (110, 109, 6, 10), (10, 6, 7, 11), (121, 106, 3, 112), (115, 8, 9, 114), (120, 110, 10, 113), (113, 10, 11, 112), (108, 111, 11, 7), (79, 19, 20, 68), (125, 127, 5, 9), (15, 17, 16, 14), (122, 89, 25, 119), (88, 23, 22, 95), (126, 124, 17, 15), (90, 95, 22, 31), (124, 127, 16, 17), (123, 90, 31, 118), (88, 91, 30, 23), (81, 55, 1, 63), (19, 18, 21, 20), (135, 132, 60, 97), (26, 27, 42, 43), (60, 44, 21, 69), (38, 39, 12, 28), (68, 20, 45, 61), (71, 38, 28, 67), (20, 21, 44, 45), (32, 33, 27, 26), (41, 40, 13, 29), (74, 48, 12, 66), (76, 35, 48, 74), (47, 46, 37, 36), (75, 49, 34, 77), (80, 54, 38, 71), (72, 51, 35, 76), (29, 13, 46, 47), (67, 28, 49, 75), (28, 12, 48, 49), (78, 18, 51, 72), (69, 21, 18, 78), (36, 37, 53, 52), (49, 48, 35, 34), (34, 35, 51, 50), (57, 56, 40, 41), (0, 1, 55, 54), (77, 34, 50, 73), (52, 53, 33, 32), (54, 55, 39, 38), (73, 50, 19, 79), (50, 51, 18, 19), (66, 12, 39, 70), (24, 25, 56, 57), (70, 39, 55, 81), (64, 0, 54, 80), (98, 79, 68, 87), (115, 0, 64, 117), (4, 65, 62, 5), (9, 5, 62, 59), (114, 9, 59, 116), (4, 8, 58, 65), (92, 81, 63, 94), (61, 45, 131, 133), (97, 60, 69, 86), (87, 68, 61, 96), (102, 71, 67, 104), (83, 74, 66, 105), (101, 76, 74, 83), (82, 75, 77, 100), (93, 80, 71, 102), (85, 72, 76, 101), (104, 67, 75, 82), (99, 78, 72, 85), (86, 69, 78, 99), (100, 77, 73, 84), (84, 73, 79, 98), (105, 66, 70, 103), (103, 70, 81, 92), (89, 64, 80, 93), (32, 99, 85, 52), (65, 88, 95, 62), (26, 86, 99, 32), (43, 42, 128, 129), (47, 83, 105, 29), (41, 103, 92, 57), (53, 84, 98, 33), (116, 59, 90, 123), (46, 82, 100, 37), (36, 101, 83, 47), (25, 89, 93, 56), (13, 104, 82, 46), (43, 97, 86, 26), (29, 105, 103, 41), (65, 58, 91, 88), (27, 87, 96, 42), (52, 85, 101, 36), (33, 98, 87, 27), (59, 62, 95, 90), (40, 102, 104, 13), (57, 92, 94, 24), (37, 100, 84, 53), (117, 64, 89, 122), (56, 93, 102, 40), (25, 24, 107, 106), (23, 108, 109, 22), (31, 22, 109, 110), (119, 25, 106, 121), (118, 31, 110, 120), (23, 30, 111, 108), (111, 121, 112, 11), (94, 123, 118, 24), (91, 122, 119, 30), (63, 116, 123, 94), (58, 117, 122, 91), (24, 118, 120, 107), (1, 114, 116, 63), (2, 113, 112, 3), (0, 115, 114, 1), (8, 115, 117, 58), (30, 119, 121, 111), (107, 120, 113, 2), (14, 16, 127, 125), (8, 4, 124, 126), (4, 5, 127, 124), (15, 14, 125, 126), (134, 135, 129, 128), (131, 130, 132, 133), (133, 132, 135, 134), (97, 43, 129, 135), (45, 44, 130, 131), (132, 130, 44, 60), (96, 61, 133, 134), (134, 128, 42, 96), (148, 139, 138, 149), (330, 143, 142, 331), (164, 167, 140, 141), (318, 145, 144, 319), (320, 146, 147, 321), (192, 153, 162, 195), (312, 318, 136, 177), (309, 245, 157, 194), (184, 150, 161, 198), (143, 148, 149, 142), (333, 329, 158, 199), (168, 167, 137, 172), (310, 247, 145, 170), (176, 164, 141, 180), (314, 316, 165, 186), (179, 138, 139, 173), (334, 331, 142, 175), (190, 152, 159, 188), (196, 151, 166, 189), (178, 149, 138, 179), (180, 141, 140, 181), (182, 148, 143, 183), (166, 151, 150, 165), (158, 159, 152, 153), (323, 322, 154, 155), (317, 316, 157, 156), (151, 160, 161, 150), (329, 328, 159, 158), (136, 137, 167, 164), (153, 152, 163, 162), (148, 182, 173, 139), (315, 312, 177, 189), (246, 311, 171, 144), (167, 168, 181, 140), (330, 335, 183, 143), (184, 168, 172, 186), (308, 310, 170, 193), (196, 176, 180, 191), (319, 313, 172, 137), (197, 179, 173, 195), (332, 334, 175, 188), (149, 178, 175, 142), (164, 176, 177, 136), (190, 178, 179, 197), (191, 180, 181, 198), (192, 182, 183, 199), (182, 192, 195, 173), (311, 309, 194, 171), (168, 184, 198, 181), (335, 333, 199, 183), (313, 314, 186, 172), (178, 190, 188, 175), (176, 196, 189, 177), (317, 315, 189, 166), (150, 184, 186, 165), (244, 308, 193, 156), (151, 196, 191, 160), (163, 197, 195, 162), (328, 332, 188, 159), (152, 190, 197, 163), (160, 191, 198, 161), (153, 192, 199, 158), (304, 200, 201, 306), (284, 248, 202, 206), (286, 249, 200, 205), (305, 307, 202, 203), (250, 285, 204, 201), (287, 286, 205, 207), (285, 284, 206, 204), (251, 287, 207, 203), (234, 231, 267, 218), (233, 232, 217, 219), (252, 255, 265, 264), (326, 322, 257, 237), (299, 293, 227, 243), (325, 320, 259, 238), (230, 233, 219, 266), (323, 327, 236, 256), (327, 325, 238, 236), (232, 229, 265, 217), (235, 234, 218, 216), (293, 294, 225, 227), (288, 240, 241, 290), (289, 291, 242, 243), (228, 235, 216, 264), (254, 267, 266, 253), (294, 297, 240, 225), (247, 212, 213, 246), (295, 296, 242, 226), (298, 292, 224, 241), (253, 277, 210, 261), (300, 307, 271, 275), (306, 303, 272, 270), (292, 295, 226, 224), (324, 326, 237, 239), (252, 279, 208, 260), (231, 259, 258, 230), (277, 276, 211, 210), (228, 229, 257, 256), (321, 324, 239, 258), (280, 281, 221, 223), (258, 239, 233, 230), (276, 255, 263, 211), (251, 248, 263, 260), (249, 262, 261, 250), (278, 254, 262, 209), (279, 278, 209, 208), (218, 267, 254, 278), (299, 296, 271, 269), (302, 301, 274, 273), (303, 300, 275, 272), (282, 283, 222, 220), (297, 268, 270, 298), (281, 288, 212, 221), (244, 245, 214, 215), (301, 304, 268, 274), (305, 302, 273, 269), (283, 291, 214, 222), (238, 259, 231, 234), (267, 231, 230, 266), (290, 282, 220, 213), (237, 257, 229, 232), (201, 204, 303, 306), (217, 265, 255, 276), (289, 280, 223, 215), (264, 265, 229, 228), (240, 297, 298, 241), (239, 237, 232, 233), (236, 238, 234, 235), (219, 217, 276, 277), (256, 236, 235, 228), (260, 208, 287, 251), (209, 262, 249, 286), (260, 263, 255, 252), (264, 216, 279, 252), (262, 254, 253, 261), (266, 219, 277, 253), (216, 218, 278, 279), (210, 211, 284, 285), (203, 207, 302, 305), (204, 206, 300, 303), (211, 263, 248, 284), (270, 272, 292, 298), (269, 273, 293, 299), (205, 200, 304, 301), (261, 210, 285, 250), (203, 202, 248, 251), (208, 209, 286, 287), (200, 249, 250, 201), (171, 194, 314, 313), (207, 205, 301, 302), (206, 202, 307, 300), (224, 226, 283, 282), (156, 157, 245, 244), (268, 304, 306, 270), (221, 212, 247, 310), (269, 271, 307, 305), (243, 242, 296, 299), (170, 145, 318, 312), (275, 271, 296, 295), (274, 268, 297, 294), (272, 275, 295, 292), (273, 274, 294, 293), (220, 222, 309, 311), (243, 227, 280, 289), (212, 288, 290, 213), (241, 224, 282, 290), (215, 214, 291, 289), (225, 240, 288, 281), (227, 225, 281, 280), (226, 242, 291, 283), (213, 220, 311, 246), (222, 214, 245, 309), (144, 171, 313, 319), (223, 221, 310, 308), (215, 223, 308, 244), (145, 247, 246, 144), (193, 170, 312, 315), (156, 193, 315, 317), (194, 157, 316, 314), (166, 165, 316, 317), (136, 318, 319, 137), (259, 320, 321, 258), (256, 257, 322, 323), (187, 154, 322, 326), (169, 146, 320, 325), (155, 185, 327, 323), (185, 169, 325, 327), (174, 187, 326, 324), (147, 174, 324, 321), (187, 174, 334, 332), (146, 169, 335, 330), (146, 330, 331, 147), (169, 185, 333, 335), (185, 155, 329, 333), (174, 147, 331, 334), (154, 187, 332, 328), (155, 154, 328, 329), (340, 341, 337, 336), (341, 342, 338, 337), (342, 343, 339, 338), (343, 340, 336, 339), (336, 337, 338, 339), (343, 342, 341, 340), (367, 349, 345, 365), (349, 350, 346, 345), (354, 351, 347, 355), (351, 348, 344, 347), (365, 345, 346, 366), (364, 350, 349, 367), (348, 352, 353, 344), (360, 354, 355, 361), (344, 353, 355, 347), (351, 354, 352, 348), (356, 364, 367, 359), (350, 364, 366, 346), (362, 359, 357, 363), (357, 365, 366, 358), (359, 367, 365, 357), (353, 363, 361, 355), (356, 360, 361, 358), (354, 360, 362, 352), (352, 362, 363, 353), (364, 356, 358, 366), (360, 356, 359, 362), (363, 357, 358, 361), (372, 373, 369, 368), (383, 374, 370, 381), (374, 375, 371, 370), (378, 372, 368, 379), (382, 381, 370, 371), (386, 387, 375, 374), (373, 376, 377, 369), (380, 378, 379, 382), (368, 369, 377, 379), (376, 373, 385, 388), (376, 383, 381, 377), (384, 385, 373, 372), (375, 380, 382, 371), (379, 377, 381, 382), (397, 392, 384, 389), (391, 388, 396, 399), (399, 394, 386, 391), (380, 375, 387, 390), (391, 386, 374, 383), (390, 389, 378, 380), (389, 384, 372, 378), (383, 376, 388, 391), (397, 396, 393, 392), (398, 399, 396, 397), (395, 394, 399, 398), (390, 387, 395, 398), (392, 393, 385, 384), (398, 397, 389, 390), (394, 395, 387, 386), (388, 385, 393, 396), (400, 401, 403, 402), (402, 403, 405, 404), (404, 405, 407, 406), (406, 407, 409, 408), (408, 409, 411, 410), (410, 411, 413, 412), (412, 413, 415, 414), (414, 415, 417, 416), (416, 417, 419, 418), (418, 419, 421, 420), (420, 421, 423, 422), (422, 423, 425, 424), (424, 425, 427, 426), (426, 427, 429, 428), (428, 429, 431, 430), (430, 431, 433, 432), (432, 433, 435, 434), (434, 435, 437, 436), (436, 437, 439, 438), (438, 439, 441, 440), (440, 441, 443, 442), (442, 443, 445, 444), (444, 445, 447, 446), (446, 447, 449, 448), (448, 449, 451, 450), (450, 451, 453, 452), (452, 453, 455, 454), (454, 455, 457, 456), (456, 457, 459, 458), (458, 459, 461, 460), (403, 401, 463, 461, 459, 457, 455, 453, 451, 449, 447, 445, 443, 441, 439, 437, 435, 433, 431, 429, 427, 425, 423, 421, 419, 417, 415, 413, 411, 409, 407, 405), (462, 463, 401, 400), (460, 461, 463, 462), (402, 404, 466, 465), (474, 475, 507, 506), (462, 400, 464, 495), (460, 462, 495, 494), (458, 460, 494, 493), (456, 458, 493, 492), (454, 456, 492, 491), (452, 454, 491, 490), (450, 452, 490, 489), (448, 450, 489, 488), (446, 448, 488, 487), (444, 446, 487, 486), (400, 402, 465, 464), (442, 444, 486, 485), (440, 442, 485, 484), (438, 440, 484, 483), (436, 438, 483, 482), (434, 436, 482, 481), (432, 434, 481, 480), (430, 432, 480, 479), (428, 430, 479, 478), (426, 428, 478, 477), (424, 426, 477, 476), (422, 424, 476, 475), (420, 422, 475, 474), (418, 420, 474, 473), (416, 418, 473, 472), (414, 416, 472, 471), (412, 414, 471, 470), (410, 412, 470, 469), (408, 410, 469, 468), (406, 408, 468, 467), (404, 406, 467, 466), (496, 497, 498, 499, 500, 501, 502, 503, 504, 505, 506, 507, 508, 509, 510, 511, 512, 513, 514, 515, 516, 517, 518, 519, 520, 521, 522, 523, 524, 525, 526, 527), (471, 472, 504, 503), (468, 469, 501, 500), (465, 466, 498, 497), (494, 495, 527, 526), (491, 492, 524, 523), (488, 489, 521, 520), (485, 486, 518, 517), (482, 483, 515, 514), (479, 480, 512, 511), (476, 477, 509, 508), (473, 474, 506, 505), (470, 471, 503, 502), (467, 468, 500, 499), (464, 465, 497, 496), (493, 494, 526, 525), (490, 491, 523, 522), (487, 488, 520, 519), (484, 485, 517, 516), (481, 482, 514, 513), (478, 479, 511, 510), (475, 476, 508, 507), (472, 473, 505, 504), (469, 470, 502, 501), (466, 467, 499, 498), (495, 464, 496, 527), (492, 493, 525, 524), (489, 490, 522, 521), (486, 487, 519, 518), (483, 484, 516, 515), (480, 481, 513, 512), (477, 478, 510, 509)])
_uv = me_og_glock.uv_layers.new(name='UVMap')
_uv.uv.foreach_set('vector', [0.01205, 0.05894, 0.01205, 0.05894, 0.01205, 0.05894, 0.01205, 0.05894, 0.01205, 0.05894, 0.01205, 0.05894, 0.01205, 0.05894, 0.01205, 0.05894, 0.01205, 0.05894, 0.01205, 0.05894, 0.01205, 0.05894, 0.01205, 0.05894, 0.01205, 0.05894, 0.01205, 0.05894, 0.01205, 0.05894, 0.01205, 0.05894, 0.01205, 0.05894, 0.01205, 0.05894, 0.01205, 0.05894, 0.01205, 0.05894, 0.01205, 0.05894, 0.01205, 0.05894, 0.01205, 0.05894, 0.01205, 0.05894, 0.01205, 0.05894, 0.01205, 0.05894, 0.01205, 0.05894, 0.01205, 0.05894, 0.01205, 0.05894, 0.01205, 0.05894, 0.01205, 0.05894, 0.01205, 0.05894, 0.01205, 0.05894, 0.01205, 0.05894, 0.01205, 0.05894, 0.01205, 0.05894, 0.01205, 0.05894, 0.01205, 0.05894, 0.01205, 0.05894, 0.01205, 0.05894, 0.01205, 0.05894, 0.01205, 0.05894, 0.01205, 0.05894, 0.01205, 0.05894, 0.01205, 0.05894, 0.01205, 0.05894, 0.01205, 0.05894, 0.01205, 0.05894, 0.01205, 0.05894, 0.01205, 0.05894, 0.01205, 0.05894, 0.01205, 0.05894, 0.01205, 0.05894, 0.01205, 0.05894, 0.01205, 0.05894, 0.01205, 0.05894, 0.01205, 0.05894, 0.01205, 0.05894, 0.01205, 0.05894, 0.01205, 0.05894, 0.01205, 0.05894, 0.01205, 0.05894, 0.01205, 0.05894, 0.01205, 0.05894, 0.01205, 0.05894, 0.01205, 0.05894, 0.01205, 0.05894, 0.01205, 0.05894, 0.01205, 0.05894, 0.01205, 0.05894, 0.01205, 0.05894, 0.01205, 0.05894, 0.01205, 0.05894, 0.01205, 0.05894, 0.01205, 0.05894, 0.01205, 0.05894, 0.01205, 0.05894, 0.01205, 0.05894, 0.01205, 0.05894, 0.01205, 0.05894, 0.01205, 0.05894, 0.01205, 0.05894, 0.01205, 0.05894, 0.01205, 0.05894, 0.01205, 0.05894, 0.01205, 0.05894, 0.01205, 0.05894, 0.01205, 0.05894, 0.01205, 0.05894, 0.01205, 0.05894, 0.01205, 0.05894, 0.01205, 0.05894, 0.01205, 0.05894, 0.01205, 0.05894, 0.01205, 0.05894, 0.01205, 0.05894, 0.01205, 0.05894, 0.01205, 0.05894, 0.01205, 0.05894, 0.01205, 0.05894, 0.01205, 0.05894, 0.01205, 0.05894, 0.01205, 0.05894, 0.01205, 0.05894, 0.01205, 0.05894, 0.01205, 0.05894, 0.01205, 0.05894, 0.01205, 0.05894, 0.01205, 0.05894, 0.01205, 0.05894, 0.01205, 0.05894, 0.01205, 0.05894, 0.01205, 0.05894, 0.01205, 0.05894, 0.01205, 0.05894, 0.01205, 0.05894, 0.01205, 0.05894, 0.01205, 0.05894, 0.01205, 0.05894, 0.01205, 0.05894, 0.01205, 0.05894, 0.01205, 0.05894, 0.01205, 0.05894, 0.01205, 0.05894, 0.01205, 0.05894, 0.01205, 0.05894, 0.01205, 0.05894, 0.01205, 0.05894, 0.01205, 0.05894, 0.01205, 0.05894, 0.01205, 0.05894, 0.01205, 0.05894, 0.01205, 0.05894, 0.01205, 0.05894, 0.01205, 0.05894, 0.01205, 0.05894, 0.01205, 0.05894, 0.01205, 0.05894, 0.01205, 0.05894, 0.01205, 0.05894, 0.01205, 0.05894, 0.01205, 0.05894, 0.01205, 0.05894, 0.01205, 0.05894, 0.01205, 0.05894, 0.01205, 0.05894, 0.01205, 0.05894, 0.01205, 0.05894, 0.01205, 0.05894, 0.01205, 0.05894, 0.01205, 0.05894, 0.01205, 0.05894, 0.01205, 0.05894, 0.01205, 0.05894, 0.01205, 0.05894, 0.01205, 0.05894, 0.01205, 0.05894, 0.01205, 0.05894, 0.01205, 0.05894, 0.01205, 0.05894, 0.01205, 0.05894, 0.01205, 0.05894, 0.01205, 0.05894, 0.01205, 0.05894, 0.01205, 0.05894, 0.01205, 0.05894, 0.01205, 0.05894, 0.01205, 0.05894, 0.01205, 0.05894, 0.01205, 0.05894, 0.01205, 0.05894, 0.01205, 0.05894, 0.01205, 0.05894, 0.01205, 0.05894, 0.01205, 0.05894, 0.01205, 0.05894, 0.01205, 0.05894, 0.01205, 0.05894, 0.01205, 0.05894, 0.01205, 0.05894, 0.01205, 0.05894, 0.01205, 0.05894, 0.01205, 0.05894, 0.01205, 0.05894, 0.01205, 0.05894, 0.01205, 0.05894, 0.01205, 0.05894, 0.01205, 0.05894, 0.01205, 0.05894, 0.01205, 0.05894, 0.01205, 0.05894, 0.01205, 0.05894, 0.01205, 0.05894, 0.01205, 0.05894, 0.01205, 0.05894, 0.01205, 0.05894, 0.01205, 0.05894, 0.01205, 0.05894, 0.01205, 0.05894, 0.01205, 0.05894, 0.01205, 0.05894, 0.01205, 0.05894, 0.01205, 0.05894, 0.01205, 0.05894, 0.01205, 0.05894, 0.01205, 0.05894, 0.01205, 0.05894, 0.01205, 0.05894, 0.01205, 0.05894, 0.01205, 0.05894, 0.01205, 0.05894, 0.01205, 0.05894, 0.01205, 0.05894, 0.01205, 0.05894, 0.01205, 0.05894, 0.01205, 0.05894, 0.01205, 0.05894, 0.01205, 0.05894, 0.01205, 0.05894, 0.01205, 0.05894, 0.01205, 0.05894, 0.01205, 0.05894, 0.01205, 0.05894, 0.01205, 0.05894, 0.01205, 0.05894, 0.01205, 0.05894, 0.01205, 0.05894, 0.01205, 0.05894, 0.01205, 0.05894, 0.01205, 0.05894, 0.01205, 0.05894, 0.01205, 0.05894, 0.01205, 0.05894, 0.01205, 0.05894, 0.01205, 0.05894, 0.01205, 0.05894, 0.01205, 0.05894, 0.01205, 0.05894, 0.01205, 0.05894, 0.01205, 0.05894, 0.01205, 0.05894, 0.01205, 0.05894, 0.01205, 0.05894, 0.01205, 0.05894, 0.01205, 0.05894, 0.01205, 0.05894, 0.01205, 0.05894, 0.01205, 0.05894, 0.01205, 0.05894, 0.01205, 0.05894, 0.01205, 0.05894, 0.01205, 0.05894, 0.01205, 0.05894, 0.01205, 0.05894, 0.01205, 0.05894, 0.01205, 0.05894, 0.01205, 0.05894, 0.01205, 0.05894, 0.01205, 0.05894, 0.01205, 0.05894, 0.01205, 0.05894, 0.01205, 0.05894, 0.01205, 0.05894, 0.01205, 0.05894, 0.01205, 0.05894, 0.01205, 0.05894, 0.01205, 0.05894, 0.01205, 0.05894, 0.01205, 0.05894, 0.01205, 0.05894, 0.01205, 0.05894, 0.01205, 0.05894, 0.01205, 0.05894, 0.01205, 0.05894, 0.01205, 0.05894, 0.01205, 0.05894, 0.01205, 0.05894, 0.01205, 0.05894, 0.01205, 0.05894, 0.01205, 0.05894, 0.01205, 0.05894, 0.01205, 0.05894, 0.01205, 0.05894, 0.01205, 0.05894, 0.01205, 0.05894, 0.01205, 0.05894, 0.01205, 0.05894, 0.01205, 0.05894, 0.01205, 0.05894, 0.01205, 0.05894, 0.01205, 0.05894, 0.01205, 0.05894, 0.01205, 0.05894, 0.01205, 0.05894, 0.01205, 0.05894, 0.01205, 0.05894, 0.01205, 0.05894, 0.01205, 0.05894, 0.01205, 0.05894, 0.01205, 0.05894, 0.01205, 0.05894, 0.01205, 0.05894, 0.01205, 0.05894, 0.01205, 0.05894, 0.01205, 0.05894, 0.01205, 0.05894, 0.01205, 0.05894, 0.01205, 0.05894, 0.01205, 0.05894, 0.01205, 0.05894, 0.01205, 0.05894, 0.01205, 0.05894, 0.01205, 0.05894, 0.01205, 0.05894, 0.01205, 0.05894, 0.01205, 0.05894, 0.01205, 0.05894, 0.01205, 0.05894, 0.01205, 0.05894, 0.01205, 0.05894, 0.01205, 0.05894, 0.01205, 0.05894, 0.01205, 0.05894, 0.01205, 0.05894, 0.01205, 0.05894, 0.01205, 0.05894, 0.01205, 0.05894, 0.01205, 0.05894, 0.01205, 0.05894, 0.01205, 0.05894, 0.01205, 0.05894, 0.01205, 0.05894, 0.01205, 0.05894, 0.01205, 0.05894, 0.01205, 0.05894, 0.01205, 0.05894, 0.01205, 0.05894, 0.01205, 0.05894, 0.01205, 0.05894, 0.01205, 0.05894, 0.01205, 0.05894, 0.01205, 0.05894, 0.01205, 0.05894, 0.01205, 0.05894, 0.01205, 0.05894, 0.01205, 0.05894, 0.01205, 0.05894, 0.01205, 0.05894, 0.01205, 0.05894, 0.01205, 0.05894, 0.01205, 0.05894, 0.01205, 0.05894, 0.01205, 0.05894, 0.01205, 0.05894, 0.01205, 0.05894, 0.01205, 0.05894, 0.01205, 0.05894, 0.01205, 0.05894, 0.01205, 0.05894, 0.01205, 0.05894, 0.01205, 0.05894, 0.01205, 0.05894, 0.01205, 0.05894, 0.01205, 0.05894, 0.01205, 0.05894, 0.01205, 0.05894, 0.01205, 0.05894, 0.01205, 0.05894, 0.01205, 0.05894, 0.01205, 0.05894, 0.01205, 0.05894, 0.01205, 0.05894, 0.01205, 0.05894, 0.01205, 0.05894, 0.01205, 0.05894, 0.01205, 0.05894, 0.01205, 0.05894, 0.01205, 0.05894, 0.01205, 0.05894, 0.01205, 0.05894, 0.01205, 0.05894, 0.01205, 0.05894, 0.01205, 0.05894, 0.01205, 0.05894, 0.01205, 0.05894, 0.01205, 0.05894, 0.01205, 0.05894, 0.01205, 0.05894, 0.01205, 0.05894, 0.01205, 0.05894, 0.01205, 0.05894, 0.01205, 0.05894, 0.01205, 0.05894, 0.01205, 0.05894, 0.01205, 0.05894, 0.01205, 0.05894, 0.01205, 0.05894, 0.01205, 0.05894, 0.01205, 0.05894, 0.01205, 0.05894, 0.01205, 0.05894, 0.01205, 0.05894, 0.01205, 0.05894, 0.01205, 0.05894, 0.01205, 0.05894, 0.01205, 0.05894, 0.01205, 0.05894, 0.01205, 0.05894, 0.01205, 0.05894, 0.01205, 0.05894, 0.01205, 0.05894, 0.01205, 0.05894, 0.01205, 0.05894, 0.01205, 0.05894, 0.01205, 0.05894, 0.01205, 0.05894, 0.01205, 0.05894, 0.01205, 0.05894, 0.01205, 0.05894, 0.01205, 0.05894, 0.01205, 0.05894, 0.01205, 0.05894, 0.01205, 0.05894, 0.01205, 0.05894, 0.01205, 0.05894, 0.01205, 0.05894, 0.01205, 0.05894, 0.01205, 0.05894, 0.01205, 0.05894, 0.01205, 0.05894, 0.01205, 0.05894, 0.01205, 0.05894, 0.01205, 0.05894, 0.01205, 0.05894, 0.01205, 0.05894, 0.01205, 0.05894, 0.01205, 0.05894, 0.01205, 0.05894, 0.01205, 0.05894, 0.01205, 0.05894, 0.01205, 0.05894, 0.01205, 0.05894, 0.01205, 0.05894, 0.01205, 0.05894, 0.01205, 0.05894, 0.01205, 0.05894, 0.01205, 0.05894, 0.01205, 0.05894, 0.01205, 0.05894, 0.01205, 0.05894, 0.01205, 0.05894, 0.01205, 0.05894, 0.01205, 0.05894, 0.01205, 0.05894, 0.01205, 0.05894, 0.01205, 0.05894, 0.01205, 0.05894, 0.01205, 0.05894, 0.01205, 0.05894, 0.01205, 0.05894, 0.01205, 0.05894, 0.01205, 0.05894, 0.01205, 0.05894, 0.01205, 0.05894, 0.01205, 0.05894, 0.01205, 0.05894, 0.01205, 0.05894, 0.01205, 0.05894, 0.01205, 0.05894, 0.01205, 0.05894, 0.01205, 0.05894, 0.01205, 0.05894, 0.01205, 0.05894, 0.01205, 0.05894, 0.01205, 0.05894, 0.01205, 0.05894, 0.01205, 0.05894, 0.01205, 0.05894, 0.01205, 0.05894, 0.01205, 0.05894, 0.01205, 0.05894, 0.01205, 0.05894, 0.01205, 0.05894, 0.01205, 0.05894, 0.01205, 0.05894, 0.01205, 0.05894, 0.01205, 0.05894, 0.01205, 0.05894, 0.01205, 0.05894, 0.01205, 0.05894, 0.01205, 0.05894, 0.01205, 0.05894, 0.01205, 0.05894, 0.01205, 0.05894, 0.01205, 0.05894, 0.01205, 0.05894, 0.01205, 0.05894, 0.01205, 0.05894, 0.01205, 0.05894, 0.01205, 0.05894, 0.01205, 0.05894, 0.01205, 0.05894, 0.01205, 0.05894, 0.01205, 0.05894, 0.01205, 0.05894, 0.01205, 0.05894, 0.01205, 0.05894, 0.01205, 0.05894, 0.01205, 0.05894, 0.01205, 0.05894, 0.01205, 0.05894, 0.01205, 0.05894, 0.01205, 0.05894, 0.01205, 0.05894, 0.01205, 0.05894, 0.01205, 0.05894, 0.01205, 0.05894, 0.01205, 0.05894, 0.01205, 0.05894, 0.01205, 0.05894, 0.01205, 0.05894, 0.01205, 0.05894, 0.01205, 0.05894, 0.01205, 0.05894, 0.01205, 0.05894, 0.01205, 0.05894, 0.01205, 0.05894, 0.01205, 0.05894, 0.01205, 0.05894, 0.01205, 0.05894, 0.01205, 0.05894, 0.01205, 0.05894, 0.01205, 0.05894, 0.01205, 0.05894, 0.01205, 0.05894, 0.01205, 0.05894, 0.01146, 0.0526, 0.01146, 0.0526, 0.01146, 0.0526, 0.01146, 0.0526, 0.01146, 0.0526, 0.01146, 0.0526, 0.01146, 0.0526, 0.01146, 0.0526, 0.01146, 0.0526, 0.01146, 0.0526, 0.01146, 0.0526, 0.01146, 0.0526, 0.01146, 0.0526, 0.01146, 0.0526, 0.01146, 0.0526, 0.01146, 0.0526, 0.01146, 0.0526, 0.01146, 0.0526, 0.01146, 0.0526, 0.01146, 0.0526, 0.01146, 0.0526, 0.01146, 0.0526, 0.01146, 0.0526, 0.01146, 0.0526, 0.01146, 0.0526, 0.01146, 0.0526, 0.01146, 0.0526, 0.01146, 0.0526, 0.01146, 0.0526, 0.01146, 0.0526, 0.01146, 0.0526, 0.01146, 0.0526, 0.01146, 0.0526, 0.01146, 0.0526, 0.01146, 0.0526, 0.01146, 0.0526, 0.01146, 0.0526, 0.01146, 0.0526, 0.01146, 0.0526, 0.01146, 0.0526, 0.01146, 0.0526, 0.01146, 0.0526, 0.01146, 0.0526, 0.01146, 0.0526, 0.01146, 0.0526, 0.01146, 0.0526, 0.01146, 0.0526, 0.01146, 0.0526, 0.01146, 0.0526, 0.01146, 0.0526, 0.01146, 0.0526, 0.01146, 0.0526, 0.01146, 0.0526, 0.01146, 0.0526, 0.01146, 0.0526, 0.01146, 0.0526, 0.01146, 0.0526, 0.01146, 0.0526, 0.01146, 0.0526, 0.01146, 0.0526, 0.01146, 0.0526, 0.01146, 0.0526, 0.01146, 0.0526, 0.01146, 0.0526, 0.01146, 0.0526, 0.01146, 0.0526, 0.01146, 0.0526, 0.01146, 0.0526, 0.01146, 0.0526, 0.01146, 0.0526, 0.01146, 0.0526, 0.01146, 0.0526, 0.01146, 0.0526, 0.01146, 0.0526, 0.01146, 0.0526, 0.01146, 0.0526, 0.01146, 0.0526, 0.01146, 0.0526, 0.01146, 0.0526, 0.01146, 0.0526, 0.01146, 0.0526, 0.01146, 0.0526, 0.01146, 0.0526, 0.01146, 0.0526, 0.01146, 0.0526, 0.01146, 0.0526, 0.01146, 0.0526, 0.01146, 0.0526, 0.01146, 0.0526, 0.01146, 0.0526, 0.01146, 0.0526, 0.01146, 0.0526, 0.01146, 0.0526, 0.01146, 0.0526, 0.01146, 0.0526, 0.01146, 0.0526, 0.01146, 0.0526, 0.01146, 0.0526, 0.01146, 0.0526, 0.01146, 0.0526, 0.01146, 0.0526, 0.01146, 0.0526, 0.01146, 0.0526, 0.01146, 0.0526, 0.01146, 0.0526, 0.01146, 0.0526, 0.01146, 0.0526, 0.01146, 0.0526, 0.01146, 0.0526, 0.01146, 0.0526, 0.01146, 0.0526, 0.01146, 0.0526, 0.01146, 0.0526, 0.01146, 0.0526, 0.01146, 0.0526, 0.01146, 0.0526, 0.01146, 0.0526, 0.01146, 0.0526, 0.01146, 0.0526, 0.01146, 0.0526, 0.01146, 0.0526, 0.01146, 0.0526, 0.01146, 0.0526, 0.01146, 0.0526, 0.01146, 0.0526, 0.01146, 0.0526, 0.01146, 0.0526, 0.01146, 0.0526, 0.01146, 0.0526, 0.01146, 0.0526, 0.01146, 0.0526, 0.01146, 0.0526, 0.01146, 0.0526, 0.01146, 0.0526, 0.01146, 0.0526, 0.01146, 0.0526, 0.01146, 0.0526, 0.01146, 0.0526, 0.01146, 0.0526, 0.01146, 0.0526, 0.01146, 0.0526, 0.01146, 0.0526, 0.01146, 0.0526, 0.01146, 0.0526, 0.01146, 0.0526, 0.01146, 0.0526, 0.01146, 0.0526, 0.01146, 0.0526, 0.01146, 0.0526, 0.01146, 0.0526, 0.01146, 0.0526, 0.01146, 0.0526, 0.01146, 0.0526, 0.01146, 0.0526, 0.01146, 0.0526, 0.01146, 0.0526, 0.01146, 0.0526, 0.01146, 0.0526, 0.01146, 0.0526, 0.01146, 0.0526, 0.01146, 0.0526, 0.01146, 0.0526, 0.01146, 0.0526, 0.01146, 0.0526, 0.01146, 0.0526, 0.01146, 0.0526, 0.01146, 0.0526, 0.01146, 0.0526, 0.01146, 0.0526, 0.01146, 0.0526, 0.01146, 0.0526, 0.01146, 0.0526, 0.01146, 0.0526, 0.01146, 0.0526, 0.01146, 0.0526, 0.01146, 0.0526, 0.01146, 0.0526, 0.01146, 0.0526, 0.01146, 0.0526, 0.01146, 0.0526, 0.01146, 0.0526, 0.01146, 0.0526, 0.01146, 0.0526, 0.01146, 0.0526, 0.01146, 0.0526, 0.01146, 0.0526, 0.01146, 0.0526, 0.01146, 0.0526, 0.01146, 0.0526, 0.01146, 0.0526, 0.01146, 0.0526, 0.01146, 0.0526, 0.01146, 0.0526, 0.01146, 0.0526, 0.01146, 0.0526, 0.01146, 0.0526, 0.01146, 0.0526, 0.01146, 0.0526, 0.01146, 0.0526, 0.01146, 0.0526, 0.01146, 0.0526, 0.01146, 0.0526, 0.01146, 0.0526, 0.01146, 0.0526, 0.01146, 0.0526, 0.01146, 0.0526, 0.01146, 0.0526, 0.01146, 0.0526, 0.01146, 0.0526, 0.01146, 0.0526, 0.01146, 0.0526, 0.01146, 0.0526, 0.01146, 0.0526, 0.01146, 0.0526, 0.01146, 0.0526, 0.01146, 0.0526, 0.01146, 0.0526, 0.01146, 0.0526, 0.01146, 0.0526, 0.01146, 0.0526, 0.01146, 0.0526, 0.01146, 0.0526, 0.01146, 0.0526, 0.01146, 0.0526, 0.01146, 0.0526, 0.01146, 0.0526, 0.01146, 0.0526, 0.01146, 0.0526, 0.01146, 0.0526, 0.01146, 0.0526, 0.01146, 0.0526, 0.01146, 0.0526, 0.01146, 0.0526, 0.01146, 0.0526, 0.01146, 0.0526, 0.01146, 0.0526, 0.01146, 0.0526, 0.01146, 0.0526, 0.01146, 0.0526, 0.01146, 0.0526, 0.01146, 0.0526, 0.01146, 0.0526, 0.01146, 0.0526, 0.01146, 0.0526, 0.01146, 0.0526, 0.01146, 0.0526, 0.01146, 0.0526, 0.01146, 0.0526, 0.01146, 0.0526, 0.01146, 0.0526, 0.01146, 0.0526, 0.01146, 0.0526, 0.01146, 0.0526, 0.01146, 0.0526, 0.01146, 0.0526, 0.01146, 0.0526, 0.01146, 0.0526, 0.01146, 0.0526, 0.01146, 0.0526, 0.01146, 0.0526, 0.01146, 0.0526, 0.01146, 0.0526, 0.01146, 0.0526, 0.01146, 0.0526, 0.01146, 0.0526, 0.01146, 0.0526, 0.01146, 0.0526, 0.01146, 0.0526, 0.01146, 0.0526, 0.01146, 0.0526, 0.01146, 0.0526, 0.01146, 0.0526, 0.01146, 0.0526, 0.01146, 0.0526, 0.01146, 0.0526, 0.01146, 0.0526, 0.01146, 0.0526, 0.01146, 0.0526, 0.01146, 0.0526, 0.01146, 0.0526, 0.01146, 0.0526, 0.01146, 0.0526, 0.01146, 0.0526, 0.01146, 0.0526, 0.01146, 0.0526, 0.01146, 0.0526, 0.01146, 0.0526, 0.01146, 0.0526, 0.01146, 0.0526, 0.01146, 0.0526, 0.01146, 0.0526, 0.01146, 0.0526, 0.01146, 0.0526, 0.01146, 0.0526, 0.01146, 0.0526, 0.01146, 0.0526, 0.01146, 0.0526, 0.01146, 0.0526, 0.01146, 0.0526, 0.01146, 0.0526, 0.01146, 0.0526, 0.01146, 0.0526, 0.01146, 0.0526, 0.01146, 0.0526, 0.01146, 0.0526, 0.01146, 0.0526, 0.01146, 0.0526, 0.01146, 0.0526, 0.01146, 0.0526, 0.01146, 0.0526, 0.01146, 0.0526, 0.01146, 0.0526, 0.01146, 0.0526, 0.01146, 0.0526, 0.01146, 0.0526, 0.01146, 0.0526, 0.01146, 0.0526, 0.01146, 0.0526, 0.01146, 0.0526, 0.01146, 0.0526, 0.01146, 0.0526, 0.01146, 0.0526, 0.01146, 0.0526, 0.01146, 0.0526, 0.01146, 0.0526, 0.01146, 0.0526, 0.01146, 0.0526, 0.01146, 0.0526, 0.01146, 0.0526, 0.01146, 0.0526, 0.01146, 0.0526, 0.01146, 0.0526, 0.01146, 0.0526, 0.01146, 0.0526, 0.01146, 0.0526, 0.01146, 0.0526, 0.01146, 0.0526, 0.01146, 0.0526, 0.01146, 0.0526, 0.01146, 0.0526, 0.01146, 0.0526, 0.01146, 0.0526, 0.01146, 0.0526, 0.01146, 0.0526, 0.01146, 0.0526, 0.01146, 0.0526, 0.01146, 0.0526, 0.01146, 0.0526, 0.01146, 0.0526, 0.01146, 0.0526, 0.01146, 0.0526, 0.01146, 0.0526, 0.01146, 0.0526, 0.01146, 0.0526, 0.01146, 0.0526, 0.01146, 0.0526, 0.01146, 0.0526, 0.01146, 0.0526, 0.01146, 0.0526, 0.01146, 0.0526, 0.01146, 0.0526, 0.01146, 0.0526, 0.01146, 0.0526, 0.01146, 0.0526, 0.01146, 0.0526, 0.01146, 0.0526, 0.01146, 0.0526, 0.01146, 0.0526, 0.01146, 0.0526, 0.01146, 0.0526, 0.01146, 0.0526, 0.01146, 0.0526, 0.01146, 0.0526, 0.01146, 0.0526, 0.01146, 0.0526, 0.01146, 0.0526, 0.01146, 0.0526, 0.01146, 0.0526, 0.01146, 0.0526, 0.01146, 0.0526, 0.01146, 0.0526, 0.01146, 0.0526, 0.01146, 0.0526, 0.01146, 0.0526, 0.01146, 0.0526, 0.01146, 0.0526, 0.01146, 0.0526, 0.01146, 0.0526, 0.01146, 0.0526, 0.01146, 0.0526, 0.01146, 0.0526, 0.01146, 0.0526, 0.01146, 0.0526, 0.01146, 0.0526, 0.01146, 0.0526, 0.01146, 0.0526, 0.01146, 0.0526, 0.01146, 0.0526, 0.01146, 0.0526, 0.01146, 0.0526, 0.01146, 0.0526, 0.01146, 0.0526, 0.01146, 0.0526, 0.01146, 0.0526, 0.01146, 0.0526, 0.01146, 0.0526, 0.01146, 0.0526, 0.01146, 0.0526, 0.01146, 0.0526, 0.01146, 0.0526, 0.01146, 0.0526, 0.01146, 0.0526, 0.01146, 0.0526, 0.01146, 0.0526, 0.01146, 0.0526, 0.01146, 0.0526, 0.01146, 0.0526, 0.01146, 0.0526, 0.01146, 0.0526, 0.01146, 0.0526, 0.01146, 0.0526, 0.01146, 0.0526, 0.01146, 0.0526, 0.01146, 0.0526, 0.01146, 0.0526, 0.01146, 0.0526, 0.01146, 0.0526, 0.01146, 0.0526, 0.01146, 0.0526, 0.01146, 0.0526, 0.01146, 0.0526, 0.01146, 0.0526, 0.01146, 0.0526, 0.01146, 0.0526, 0.01146, 0.0526, 0.01146, 0.0526, 0.01146, 0.0526, 0.01146, 0.0526, 0.01146, 0.0526, 0.01146, 0.0526, 0.01146, 0.0526, 0.01146, 0.0526, 0.01146, 0.0526, 0.01146, 0.0526, 0.01146, 0.0526, 0.01146, 0.0526, 0.01146, 0.0526, 0.01146, 0.0526, 0.01146, 0.0526, 0.01146, 0.0526, 0.01146, 0.0526, 0.01146, 0.0526, 0.01146, 0.0526, 0.01146, 0.0526, 0.01146, 0.0526, 0.01146, 0.0526, 0.01146, 0.0526, 0.01146, 0.0526, 0.01146, 0.0526, 0.01146, 0.0526, 0.01146, 0.0526, 0.01146, 0.0526, 0.01146, 0.0526, 0.01146, 0.0526, 0.01146, 0.0526, 0.01146, 0.0526, 0.01146, 0.0526, 0.01146, 0.0526, 0.01146, 0.0526, 0.01146, 0.0526, 0.01146, 0.0526, 0.01146, 0.0526, 0.01146, 0.0526, 0.01146, 0.0526, 0.01146, 0.0526, 0.01146, 0.0526, 0.01146, 0.0526, 0.01146, 0.0526, 0.01146, 0.0526, 0.01146, 0.0526, 0.01146, 0.0526, 0.01146, 0.0526, 0.01146, 0.0526, 0.01146, 0.0526, 0.01146, 0.0526, 0.01146, 0.0526, 0.01146, 0.0526, 0.01146, 0.0526, 0.01146, 0.0526, 0.01146, 0.0526, 0.01146, 0.0526, 0.01146, 0.0526, 0.01146, 0.0526, 0.01146, 0.0526, 0.01146, 0.0526, 0.01146, 0.0526, 0.01146, 0.0526, 0.01146, 0.0526, 0.01146, 0.0526, 0.01146, 0.0526, 0.01146, 0.0526, 0.01146, 0.0526, 0.01146, 0.0526, 0.01146, 0.0526, 0.01146, 0.0526, 0.01146, 0.0526, 0.01146, 0.0526, 0.01146, 0.0526, 0.01146, 0.0526, 0.01146, 0.0526, 0.01146, 0.0526, 0.01146, 0.0526, 0.01146, 0.0526, 0.01146, 0.0526, 0.01146, 0.0526, 0.01146, 0.0526, 0.01146, 0.0526, 0.01146, 0.0526, 0.01146, 0.0526, 0.01146, 0.0526, 0.01146, 0.0526, 0.01146, 0.0526, 0.01146, 0.0526, 0.01146, 0.0526, 0.01146, 0.0526, 0.01146, 0.0526, 0.01146, 0.0526, 0.01146, 0.0526, 0.01146, 0.0526, 0.01146, 0.0526, 0.01146, 0.0526, 0.01146, 0.0526, 0.01146, 0.0526, 0.01146, 0.0526, 0.01146, 0.0526, 0.01146, 0.0526, 0.01146, 0.0526, 0.01146, 0.0526, 0.01146, 0.0526, 0.01146, 0.0526, 0.01146, 0.0526, 0.01146, 0.0526, 0.01146, 0.0526, 0.01146, 0.0526, 0.01146, 0.0526, 0.01146, 0.0526, 0.01146, 0.0526, 0.01146, 0.0526, 0.01146, 0.0526, 0.01146, 0.0526, 0.01146, 0.0526, 0.01146, 0.0526, 0.01146, 0.0526, 0.01146, 0.0526, 0.01146, 0.0526, 0.01146, 0.0526, 0.01146, 0.0526, 0.01146, 0.0526, 0.01146, 0.0526, 0.01146, 0.0526, 0.01146, 0.0526, 0.01146, 0.0526, 0.01146, 0.0526, 0.01146, 0.0526, 0.01146, 0.0526, 0.01146, 0.0526, 0.01146, 0.0526, 0.01146, 0.0526, 0.01146, 0.0526, 0.01146, 0.0526, 0.01146, 0.0526, 0.01146, 0.0526, 0.01146, 0.0526, 0.01146, 0.0526, 0.01146, 0.0526, 0.01146, 0.0526, 0.01146, 0.0526, 0.01146, 0.0526, 0.01146, 0.0526, 0.01146, 0.0526, 0.01146, 0.0526, 0.01146, 0.0526, 0.01146, 0.0526, 0.01146, 0.0526, 0.01146, 0.0526, 0.01146, 0.0526, 0.01146, 0.0526, 0.01146, 0.0526, 0.01146, 0.0526, 0.01146, 0.0526, 0.01146, 0.0526, 0.01146, 0.0526, 0.01146, 0.0526, 0.01146, 0.0526, 0.01146, 0.0526, 0.01146, 0.0526, 0.01146, 0.0526, 0.01146, 0.0526, 0.01146, 0.0526, 0.01146, 0.0526, 0.01146, 0.0526, 0.01146, 0.0526, 0.01146, 0.0526, 0.01146, 0.0526, 0.01146, 0.0526, 0.01146, 0.0526, 0.01146, 0.0526, 0.01146, 0.0526, 0.01146, 0.0526, 0.01146, 0.0526, 0.01146, 0.0526, 0.01146, 0.0526, 0.01146, 0.0526, 0.01146, 0.0526, 0.01146, 0.0526, 0.01146, 0.0526, 0.01146, 0.0526, 0.01146, 0.0526, 0.01146, 0.0526, 0.01146, 0.0526, 0.01146, 0.0526, 0.01146, 0.0526, 0.01146, 0.0526, 0.01146, 0.0526, 0.01146, 0.0526, 0.01146, 0.0526, 0.01146, 0.0526, 0.01146, 0.0526, 0.01146, 0.0526, 0.01146, 0.0526, 0.01146, 0.0526, 0.01146, 0.0526, 0.01146, 0.0526, 0.01146, 0.0526, 0.01146, 0.0526, 0.01146, 0.0526, 0.01146, 0.0526, 0.01146, 0.0526, 0.01146, 0.0526, 0.01146, 0.0526, 0.01146, 0.0526, 0.01146, 0.0526, 0.01146, 0.0526, 0.01146, 0.0526, 0.01146, 0.0526, 0.01146, 0.0526, 0.01146, 0.0526, 0.01146, 0.0526, 0.01146, 0.0526, 0.01146, 0.0526, 0.01146, 0.0526, 0.01146, 0.0526, 0.01146, 0.0526, 0.01146, 0.0526, 0.01146, 0.0526, 0.01146, 0.0526, 0.01146, 0.0526, 0.01146, 0.0526, 0.01146, 0.0526, 0.01146, 0.0526, 0.01146, 0.0526, 0.01146, 0.0526, 0.01146, 0.0526, 0.01146, 0.0526, 0.01146, 0.0526, 0.01146, 0.0526, 0.01146, 0.0526, 0.01146, 0.0526, 0.01146, 0.0526, 0.01146, 0.0526, 0.01146, 0.0526, 0.01146, 0.0526, 0.01146, 0.0526, 0.01146, 0.0526, 0.01146, 0.0526, 0.01146, 0.0526, 0.01146, 0.0526, 0.01146, 0.0526, 0.01146, 0.0526, 0.01146, 0.0526, 0.01146, 0.0526, 0.01146, 0.0526, 0.01146, 0.0526, 0.01146, 0.0526, 0.01146, 0.0526, 0.01146, 0.0526, 0.01146, 0.0526, 0.01146, 0.0526, 0.01146, 0.0526, 0.01146, 0.0526, 0.01146, 0.0526, 0.01146, 0.0526, 0.01146, 0.0526, 0.01146, 0.0526, 0.01146, 0.0526, 0.01146, 0.0526, 0.01146, 0.0526, 0.01146, 0.0526, 0.01146, 0.0526, 0.01146, 0.0526, 0.01146, 0.0526, 0.01146, 0.0526, 0.01146, 0.0526, 0.01146, 0.0526, 0.01146, 0.0526, 0.01146, 0.0526, 0.01146, 0.0526, 0.01146, 0.0526, 0.01146, 0.0526, 0.01146, 0.0526, 0.01146, 0.0526, 0.01146, 0.0526, 0.01146, 0.0526, 0.01146, 0.0526, 0.01146, 0.0526, 0.01146, 0.0526, 0.01146, 0.0526, 0.01146, 0.0526, 0.01146, 0.0526, 0.01146, 0.0526, 0.01146, 0.0526, 0.01146, 0.0526, 0.01146, 0.0526, 0.01146, 0.0526, 0.01146, 0.0526, 0.01146, 0.0526, 0.01146, 0.0526, 0.01146, 0.0526, 0.01146, 0.0526, 0.01146, 0.0526, 0.01146, 0.0526, 0.01146, 0.0526, 0.01146, 0.0526, 0.01146, 0.0526, 0.01146, 0.0526, 0.01146, 0.0526, 0.01146, 0.0526, 0.01146, 0.0526, 0.01146, 0.0526, 0.01146, 0.0526, 0.01146, 0.0526, 0.01146, 0.0526, 0.01146, 0.0526, 0.01146, 0.0526, 0.01146, 0.0526, 0.01146, 0.0526, 0.01146, 0.0526, 0.01146, 0.0526, 0.01146, 0.0526, 0.01146, 0.0526, 0.01146, 0.0526, 0.01146, 0.0526, 0.01146, 0.0526, 0.01146, 0.0526, 0.01146, 0.0526, 0.01146, 0.0526, 0.01146, 0.0526, 0.01146, 0.0526, 0.01146, 0.0526, 0.01146, 0.0526, 0.01146, 0.0526, 0.01146, 0.0526, 0.01146, 0.0526, 0.01146, 0.0526, 0.01146, 0.0526, 0.01146, 0.0526, 0.01146, 0.0526, 0.01146, 0.0526, 0.01146, 0.0526, 0.01146, 0.0526, 0.01146, 0.0526, 0.01146, 0.0526, 0.01146, 0.0526, 0.01146, 0.0526, 0.01146, 0.0526, 0.01146, 0.0526, 0.01146, 0.0526, 0.01146, 0.0526, 0.01146, 0.0526, 0.01146, 0.0526, 0.01146, 0.0526, 0.01146, 0.0526, 0.01146, 0.0526, 0.01146, 0.0526, 0.01146, 0.0526, 0.01146, 0.0526, 0.01146, 0.0526, 0.01146, 0.0526, 0.01146, 0.0526, 0.01146, 0.0526, 0.01146, 0.0526, 0.01146, 0.0526, 0.01146, 0.0526, 0.01146, 0.0526, 0.01146, 0.0526, 0.01146, 0.0526, 0.01146, 0.0526, 0.01146, 0.0526, 0.01146, 0.0526, 0.01146, 0.0526, 0.01146, 0.0526, 0.01146, 0.0526, 0.01146, 0.0526, 0.01146, 0.0526, 0.01146, 0.0526, 0.01146, 0.0526, 0.01146, 0.0526, 0.01146, 0.0526, 0.01146, 0.0526, 0.01146, 0.0526, 0.01146, 0.0526, 0.01146, 0.0526, 0.01146, 0.0526, 0.01146, 0.0526, 0.01146, 0.0526, 0.01146, 0.0526, 0.01146, 0.0526, 0.01146, 0.0526, 0.01146, 0.0526, 0.01146, 0.0526, 0.01146, 0.0526, 0.01146, 0.0526, 0.01146, 0.0526, 0.01146, 0.0526, 0.01146, 0.0526, 0.01146, 0.0526, 0.01146, 0.0526, 0.01146, 0.0526, 0.01146, 0.0526, 0.01146, 0.0526, 0.01146, 0.0526, 0.01146, 0.0526, 0.01146, 0.0526, 0.01146, 0.0526, 0.01146, 0.0526, 0.01146, 0.0526, 0.01146, 0.0526, 0.01146, 0.0526, 0.01146, 0.0526, 0.01146, 0.0526, 0.01146, 0.0526, 0.01146, 0.0526, 0.01146, 0.0526, 0.01146, 0.0526, 0.01146, 0.0526, 0.01146, 0.0526, 0.01146, 0.0526, 0.01146, 0.0526, 0.01146, 0.0526, 0.01146, 0.0526, 0.01146, 0.0526, 0.01146, 0.0526, 0.01146, 0.0526, 0.01146, 0.0526, 0.01146, 0.0526, 0.01146, 0.0526, 0.01146, 0.0526, 0.01146, 0.0526, 0.01146, 0.0526, 0.01146, 0.0526, 0.01146, 0.0526, 0.01146, 0.0526, 0.01146, 0.0526, 0.01146, 0.0526, 0.01146, 0.0526, 0.01146, 0.0526, 0.01146, 0.0526, 0.01146, 0.0526, 0.01146, 0.0526, 0.01146, 0.0526, 0.01146, 0.0526, 0.01146, 0.0526, 0.01146, 0.0526, 0.01146, 0.0526, 0.01146, 0.0526, 0.01146, 0.0526, 0.01146, 0.0526, 0.01146, 0.0526, 0.01146, 0.0526, 0.01146, 0.0526, 0.01146, 0.0526, 0.01146, 0.0526, 0.01146, 0.0526, 0.01146, 0.0526, 0.01146, 0.0526, 0.01146, 0.0526, 0.01146, 0.0526, 0.01146, 0.0526, 0.01146, 0.0526, 0.01146, 0.0526, 0.01146, 0.0526, 0.01146, 0.0526, 0.01146, 0.0526, 0.01146, 0.0526, 0.01146, 0.0526, 0.01146, 0.0526, 0.01146, 0.0526, 0.01146, 0.0526, 0.01146, 0.0526, 0.01146, 0.0526, 0.01146, 0.0526, 0.01146, 0.0526, 0.01146, 0.0526, 0.01146, 0.0526, 0.01205, 0.05894, 0.01205, 0.05894, 0.01205, 0.05894, 0.01205, 0.05894, 0.01205, 0.05894, 0.01205, 0.05894, 0.01205, 0.05894, 0.01205, 0.05894, 0.01205, 0.05894, 0.01205, 0.05894, 0.01205, 0.05894, 0.01205, 0.05894, 0.01205, 0.05894, 0.01205, 0.05894, 0.01205, 0.05894, 0.01205, 0.05894, 0.01205, 0.05894, 0.01205, 0.05894, 0.01205, 0.05894, 0.01205, 0.05894, 0.01205, 0.05894, 0.01205, 0.05894, 0.01205, 0.05894, 0.01205, 0.05894, 0.01205, 0.05894, 0.01205, 0.05894, 0.01205, 0.05894, 0.01205, 0.05894, 0.01205, 0.05894, 0.01205, 0.05894, 0.01205, 0.05894, 0.01205, 0.05894, 0.01205, 0.05894, 0.01205, 0.05894, 0.01205, 0.05894, 0.01205, 0.05894, 0.01205, 0.05894, 0.01205, 0.05894, 0.01205, 0.05894, 0.01205, 0.05894, 0.01205, 0.05894, 0.01205, 0.05894, 0.01205, 0.05894, 0.01205, 0.05894, 0.01205, 0.05894, 0.01205, 0.05894, 0.01205, 0.05894, 0.01205, 0.05894, 0.01205, 0.05894, 0.01205, 0.05894, 0.01205, 0.05894, 0.01205, 0.05894, 0.01205, 0.05894, 0.01205, 0.05894, 0.01205, 0.05894, 0.01205, 0.05894, 0.01205, 0.05894, 0.01205, 0.05894, 0.01205, 0.05894, 0.01205, 0.05894, 0.01205, 0.05894, 0.01205, 0.05894, 0.01205, 0.05894, 0.01205, 0.05894, 0.01205, 0.05894, 0.01205, 0.05894, 0.01205, 0.05894, 0.01205, 0.05894, 0.01205, 0.05894, 0.01205, 0.05894, 0.01205, 0.05894, 0.01205, 0.05894, 0.01205, 0.05894, 0.01205, 0.05894, 0.01205, 0.05894, 0.01205, 0.05894, 0.01205, 0.05894, 0.01205, 0.05894, 0.01205, 0.05894, 0.01205, 0.05894, 0.01205, 0.05894, 0.01205, 0.05894, 0.01205, 0.05894, 0.01205, 0.05894, 0.01205, 0.05894, 0.01205, 0.05894, 0.01205, 0.05894, 0.01205, 0.05894, 0.01205, 0.05894, 0.01205, 0.05894, 0.01205, 0.05894, 0.01205, 0.05894, 0.01205, 0.05894, 0.01205, 0.05894, 0.01205, 0.05894, 0.01205, 0.05894, 0.01205, 0.05894, 0.01205, 0.05894, 0.01205, 0.05894, 0.01205, 0.05894, 0.01205, 0.05894, 0.01205, 0.05894, 0.01205, 0.05894, 0.01205, 0.05894, 0.01205, 0.05894, 0.01205, 0.05894, 0.01205, 0.05894, 0.01205, 0.05894, 0.01205, 0.05894, 0.01205, 0.05894, 0.01205, 0.05894, 0.01205, 0.05894, 0.01205, 0.05894, 0.01205, 0.05894, 0.01205, 0.05894, 0.01205, 0.05894, 0.01205, 0.05894, 0.01205, 0.05894, 0.01205, 0.05894, 0.01205, 0.05894, 0.01205, 0.05894, 0.01205, 0.05894, 0.01205, 0.05894, 0.01205, 0.05894, 0.01205, 0.05894, 0.01205, 0.05894, 0.01205, 0.05894, 0.01205, 0.05894, 0.01205, 0.05894, 0.01205, 0.05894, 0.01205, 0.05894, 0.01205, 0.05894, 0.01205, 0.05894, 0.01205, 0.05894, 0.01205, 0.05894, 0.01205, 0.05894, 0.01205, 0.05894, 0.01205, 0.05894, 0.01205, 0.05894, 0.01205, 0.05894, 0.01205, 0.05894, 0.01205, 0.05894, 0.01205, 0.05894, 0.01205, 0.05894, 0.01205, 0.05894, 0.01205, 0.05894, 0.01205, 0.05894, 0.01205, 0.05894, 0.01205, 0.05894, 0.01205, 0.05894, 0.01205, 0.05894, 0.01205, 0.05894, 0.01205, 0.05894, 0.01205, 0.05894, 0.01205, 0.05894, 0.01205, 0.05894, 0.01205, 0.05894, 0.01205, 0.05894, 0.01205, 0.05894, 0.01205, 0.05894, 0.01205, 0.05894, 0.01205, 0.05894, 0.01205, 0.05894, 0.01205, 0.05894, 0.01205, 0.05894, 0.01205, 0.05894, 0.01205, 0.05894, 0.01205, 0.05894, 0.01205, 0.05894, 0.01205, 0.05894, 0.01205, 0.05894, 0.01205, 0.05894, 0.01205, 0.05894, 0.01205, 0.05894, 0.01205, 0.05894, 0.01205, 0.05894, 0.01205, 0.05894, 0.01205, 0.05894, 0.01205, 0.05894, 0.01205, 0.05894, 0.01205, 0.05894, 0.01205, 0.05894, 0.01205, 0.05894, 0.01205, 0.05894, 0.01205, 0.05894, 0.01205, 0.05894, 0.01205, 0.05894, 0.01205, 0.05894, 0.01205, 0.05894, 0.01205, 0.05894, 0.01205, 0.05894, 0.01205, 0.05894, 0.01205, 0.05894, 0.01205, 0.05894, 0.01205, 0.05894, 0.01205, 0.05894, 0.01205, 0.05894, 0.01205, 0.05894, 0.01205, 0.05894, 0.01205, 0.05894, 0.01205, 0.05894, 0.01205, 0.05894, 0.01205, 0.05894, 0.01205, 0.05894, 0.01205, 0.05894, 0.01205, 0.05894, 0.01205, 0.05894, 0.01205, 0.05894, 0.01205, 0.05894, 0.01205, 0.05894, 0.01205, 0.05894, 0.01205, 0.05894, 0.01205, 0.05894, 0.01205, 0.05894, 0.01205, 0.05894, 0.01205, 0.05894, 0.01205, 0.05894, 0.01205, 0.05894, 0.01205, 0.05894, 0.01205, 0.05894, 0.01205, 0.05894, 0.01205, 0.05894, 0.01205, 0.05894, 0.01205, 0.05894, 0.01205, 0.05894, 0.01205, 0.05894, 0.01205, 0.05894, 0.01205, 0.05894, 0.01205, 0.05894, 0.01205, 0.05894, 0.01205, 0.05894, 0.01205, 0.05894, 0.01205, 0.05894, 0.01205, 0.05894, 0.01205, 0.05894, 0.01205, 0.05894, 0.01205, 0.05894, 0.01205, 0.05894, 0.01205, 0.05894, 0.01205, 0.05894, 0.01205, 0.05894, 0.01205, 0.05894, 0.01205, 0.05894, 0.01205, 0.05894, 0.01205, 0.05894, 0.01205, 0.05894, 0.01205, 0.05894, 0.01205, 0.05894, 0.01205, 0.05894, 0.01205, 0.05894, 0.01205, 0.05894, 0.01205, 0.05894, 0.01205, 0.05894, 0.01205, 0.05894, 0.01205, 0.05894, 0.01205, 0.05894, 0.01205, 0.05894, 0.01205, 0.05894, 0.01205, 0.05894, 0.01205, 0.05894, 0.01205, 0.05894, 0.01205, 0.05894, 0.01205, 0.05894, 0.01205, 0.05894, 0.01205, 0.05894, 0.01205, 0.05894, 0.01205, 0.05894, 0.01205, 0.05894, 0.01205, 0.05894, 0.01205, 0.05894, 0.01205, 0.05894, 0.01205, 0.05894, 0.01205, 0.05894, 0.01205, 0.05894, 0.01205, 0.05894, 0.01205, 0.05894, 0.01205, 0.05894, 0.01205, 0.05894, 0.01205, 0.05894, 0.01205, 0.05894, 0.01205, 0.05894, 0.01205, 0.05894, 0.01205, 0.05894, 0.01205, 0.05894, 0.01205, 0.05894, 0.01205, 0.05894, 0.01205, 0.05894, 0.01205, 0.05894, 0.01205, 0.05894, 0.01205, 0.05894, 0.01205, 0.05894, 0.01205, 0.05894, 0.01205, 0.05894, 0.01205, 0.05894, 0.01205, 0.05894, 0.01205, 0.05894, 0.01205, 0.05894, 0.01205, 0.05894, 0.01205, 0.05894, 0.01205, 0.05894, 0.01205, 0.05894, 0.01205, 0.05894, 0.01205, 0.05894, 0.01205, 0.05894, 0.01205, 0.05894, 0.01205, 0.05894, 0.01205, 0.05894, 0.01205, 0.05894, 0.01205, 0.05894, 0.01205, 0.05894, 0.01205, 0.05894, 0.01205, 0.05894, 0.01205, 0.05894, 0.01205, 0.05894, 0.01205, 0.05894, 0.01205, 0.05894, 0.01205, 0.05894, 0.01205, 0.05894, 0.01205, 0.05894, 0.01205, 0.05894, 0.01205, 0.05894, 0.01205, 0.05894, 0.01205, 0.05894, 0.01205, 0.05894, 0.01205, 0.05894, 0.01205, 0.05894, 0.01205, 0.05894, 0.01205, 0.05894, 0.01205, 0.05894, 0.01205, 0.05894, 0.01205, 0.05894, 0.01205, 0.05894, 0.01205, 0.05894, 0.01205, 0.05894, 0.01205, 0.05894, 0.01205, 0.05894, 0.01205, 0.05894, 0.01205, 0.05894, 0.01205, 0.05894, 0.01205, 0.05894, 0.01205, 0.05894, 0.01205, 0.05894, 0.01205, 0.05894, 0.01205, 0.05894, 0.01205, 0.05894, 0.01205, 0.05894, 0.01205, 0.05894, 0.01205, 0.05894, 0.01205, 0.05894, 0.01205, 0.05894, 0.01205, 0.05894, 0.01205, 0.05894, 0.01205, 0.05894, 0.01205, 0.05894, 0.01205, 0.05894, 0.01205, 0.05894, 0.01205, 0.05894, 0.01205, 0.05894, 0.01205, 0.05894, 0.01205, 0.05894, 0.01205, 0.05894, 0.01205, 0.05894, 0.01205, 0.05894, 0.01205, 0.05894, 0.01205, 0.05894, 0.01205, 0.05894, 0.01205, 0.05894, 0.01205, 0.05894, 0.01205, 0.05894, 0.01205, 0.05894, 0.01205, 0.05894, 0.01205, 0.05894, 0.01205, 0.05894, 0.01205, 0.05894, 0.01205, 0.05894, 0.01205, 0.05894, 0.01205, 0.05894, 0.01205, 0.05894, 0.01205, 0.05894, 0.01205, 0.05894, 0.01205, 0.05894, 0.01205, 0.05894, 0.01205, 0.05894, 0.01205, 0.05894, 0.01205, 0.05894, 0.01205, 0.05894, 0.01205, 0.05894, 0.01205, 0.05894, 0.01205, 0.05894, 0.01205, 0.05894, 0.01205, 0.05894, 0.01205, 0.05894, 0.01205, 0.05894, 0.01205, 0.05894, 0.01205, 0.05894, 0.01205, 0.05894, 0.01205, 0.05894, 0.01205, 0.05894, 0.01205, 0.05894, 0.01205, 0.05894, 0.01205, 0.05894, 0.01205, 0.05894, 0.01205, 0.05894, 0.01205, 0.05894, 0.01205, 0.05894, 0.01205, 0.05894, 0.01205, 0.05894, 0.01205, 0.05894, 0.01205, 0.05894, 0.01205, 0.05894, 0.01205, 0.05894, 0.01205, 0.05894, 0.01205, 0.05894, 0.01205, 0.05894, 0.01205, 0.05894, 0.01205, 0.05894, 0.01205, 0.05894, 0.01205, 0.05894, 0.01205, 0.05894, 0.01205, 0.05894, 0.01205, 0.05894, 0.01205, 0.05894, 0.01205, 0.05894, 0.01205, 0.05894, 0.01205, 0.05894, 0.01205, 0.05894, 0.01205, 0.05894, 0.01205, 0.05894, 0.01205, 0.05894, 0.01205, 0.05894, 0.01205, 0.05894, 0.01205, 0.05894, 0.01205, 0.05894, 0.01205, 0.05894, 0.01205, 0.05894, 0.01205, 0.05894, 0.01205, 0.05894, 0.01205, 0.05894, 0.01205, 0.05894, 0.01205, 0.05894, 0.01205, 0.05894, 0.01205, 0.05894, 0.01205, 0.05894, 0.01205, 0.05894, 0.01205, 0.05894, 0.01205, 0.05894, 0.01205, 0.05894, 0.01205, 0.05894, 0.01205, 0.05894, 0.01205, 0.05894, 0.01205, 0.05894, 0.01205, 0.05894, 0.01205, 0.05894, 0.01205, 0.05894, 0.01205, 0.05894, 0.01205, 0.05894, 0.01205, 0.05894, 0.01205, 0.05894, 0.01205, 0.05894, 0.01205, 0.05894, 0.01205, 0.05894, 0.01205, 0.05894, 0.01205, 0.05894, 0.01205, 0.05894, 0.01205, 0.05894, 0.01205, 0.05894, 0.01205, 0.05894, 0.01205, 0.05894, 0.01205, 0.05894, 0.01205, 0.05894, 0.01205, 0.05894, 0.01205, 0.05894, 0.01205, 0.05894, 0.01205, 0.05894, 0.01205, 0.05894, 0.01205, 0.05894, 0.01205, 0.05894, 0.01205, 0.05894, 0.01205, 0.05894, 0.01205, 0.05894, 0.01205, 0.05894, 0.01205, 0.05894, 0.01205, 0.05894, 0.01205, 0.05894, 0.01205, 0.05894, 0.01205, 0.05894, 0.01205, 0.05894, 0.01205, 0.05894, 0.01205, 0.05894, 0.01205, 0.05894, 0.01205, 0.05894, 0.01205, 0.05894, 0.01205, 0.05894, 0.01205, 0.05894, 0.01205, 0.05894, 0.01205, 0.05894, 0.01205, 0.05894, 0.01205, 0.05894, 0.01205, 0.05894, 0.01205, 0.05894, 0.01205, 0.05894, 0.01205, 0.05894, 0.01205, 0.05894, 0.01205, 0.05894, 0.01205, 0.05894, 0.01205, 0.05894, 0.01205, 0.05894, 0.01205, 0.05894, 0.01205, 0.05894, 0.01205, 0.05894, 0.01205, 0.05894, 0.01205, 0.05894, 0.01205, 0.05894, 0.01205, 0.05894, 0.01205, 0.05894, 0.01205, 0.05894, 0.01205, 0.05894, 0.01205, 0.05894, 0.01205, 0.05894, 0.01205, 0.05894, 0.01205, 0.05894, 0.01205, 0.05894, 0.01205, 0.05894, 0.01205, 0.05894, 0.01205, 0.05894, 0.01205, 0.05894, 0.01205, 0.05894, 0.01205, 0.05894, 0.01205, 0.05894, 0.01205, 0.05894, 0.01205, 0.05894, 0.01205, 0.05894, 0.01205, 0.05894, 0.01205, 0.05894, 0.01205, 0.05894, 0.01205, 0.05894, 0.01205, 0.05894, 0.01205, 0.05894, 0.01205, 0.05894, 0.01205, 0.05894, 0.01205, 0.05894, 0.01205, 0.05894, 0.01205, 0.05894, 0.01205, 0.05894, 0.01205, 0.05894, 0.01205, 0.05894, 0.01205, 0.05894, 0.01205, 0.05894, 0.01205, 0.05894, 0.01205, 0.05894, 0.01205, 0.05894, 0.01205, 0.05894, 0.01205, 0.05894, 0.01205, 0.05894, 0.01205, 0.05894, 0.01205, 0.05894, 0.01205, 0.05894, 0.01205, 0.05894, 0.01205, 0.05894, 0.01205, 0.05894, 0.01205, 0.05894, 0.01205, 0.05894, 0.01205, 0.05894, 0.01205, 0.05894, 0.01205, 0.05894, 0.01205, 0.05894, 0.01205, 0.05894, 0.01205, 0.05894])
me_og_glock.materials.append(mat_color_palette)
me_og_glock.use_remesh_preserve_volume = False
me_og_glock.use_remesh_preserve_attributes = False
me_og_glock.use_mirror_vertex_groups = False
me_og_glock.update()
me_cube = bpy.data.meshes.new('Cube')
me_cube.from_pydata([(-1.0, -1.0, -1.0), (-1.0, -1.0, 1.0), (-1.0, 1.0, -1.0), (-1.0, 1.0, 1.0), (1.0, -1.0, -1.0), (1.0, -1.0, 1.0), (1.0, 1.0, -1.0), (1.0, 1.0, 1.0)], [(2, 0), (0, 1), (1, 3), (3, 2), (6, 2), (3, 7), (7, 6), (4, 6), (7, 5), (5, 4), (0, 4), (5, 1)], [])
me_cube.use_remesh_preserve_volume = False
me_cube.use_remesh_preserve_attributes = False
me_cube.use_mirror_vertex_groups = False
me_cube.update()
arm_rig = bpy.data.armatures.new('Rig')  # bones are not reproduced

# ---- objects
ob_rig = bpy.data.objects.new('Rig', arm_rig)
ob_arm_mesh = bpy.data.objects.new('Arm_Mesh', me_arm_mesh)
ob_camera = bpy.data.objects.new('Camera', cam_camera_001)
ob_og_glock = bpy.data.objects.new('OG-Glock', me_og_glock)
ob_cube = bpy.data.objects.new('Cube', me_cube)

# ---- transforms, parenting, visibility, modifiers, constraints
ob_rig.location = (0.0, 0.0, 0.0)
ob_rig.lineart.crease_threshold = 0.0
ob_arm_mesh.parent = ob_rig
ob_arm_mesh.location = (0.0, 0.0, 0.0)
ob_arm_mesh.lineart.crease_threshold = 0.0
_vg = ob_arm_mesh.vertex_groups.new(name='Shoulder.L')
for _i, _w in zip([0, 1, 2, 3, 16, 17, 18, 19, 20, 21, 22, 23, 52, 53, 54, 55, 56, 57, 58, 59], [0.0, 0.0, 0.0, 0.0, 1.0, 1.0, 1.0, 1.0, 1.0, 1.0, 1.0, 1.0, 1.0, 1.0, 1.0, 1.0, 0.0, 0.0, 0.0, 0.0]): _vg.add([_i], _w, 'REPLACE')
_vg = ob_arm_mesh.vertex_groups.new(name='Arm.L')
for _i, _w in zip([0, 1, 2, 3, 4, 5, 6, 7, 8, 9, 10, 17, 18, 19, 20, 21, 22, 23, 52, 53, 54, 55, 56, 57, 58, 59, 64, 65, 66, 67], [1.0, 1.0, 1.0, 1.0, 0.0, 0.0, 0.0, 0.0, 0.0, 0.0, 0.0, 0.0, 0.05729, 0.00189, 0.0, 0.0, 0.0, 0.0, 0.0, 0.0, 0.0, 0.0, 1.0, 1.0, 1.0, 1.0, 1.0, 1.0, 1.0, 1.0]): _vg.add([_i], _w, 'REPLACE')
_vg = ob_arm_mesh.vertex_groups.new(name='Hand.L')
_vg.add([4, 5, 6, 7, 8, 9, 10, 11, 12, 13, 14, 15, 64, 65, 66, 67], 1.0, 'REPLACE')
_vg = ob_arm_mesh.vertex_groups.new(name='Shoulder.R')
for _i, _w in zip([24, 25, 26, 27, 40, 41, 42, 43, 44, 45, 46, 47, 48, 49, 50, 51, 60, 61, 62, 63], [0.0, 0.0, 0.0, 0.0, 1.0, 0.9774, 1.0, 1.0, 1.0, 1.0, 0.9819, 1.0, 1.0, 1.0, 1.0, 1.0, 0.0, 0.0, 0.0, 0.0]): _vg.add([_i], _w, 'REPLACE')
_vg = ob_arm_mesh.vertex_groups.new(name='Arm.R')
for _i, _w in zip([24, 25, 26, 27, 28, 29, 30, 31, 32, 33, 34, 35, 40, 41, 42, 43, 44, 45, 46, 47, 48, 49, 50, 51, 60, 61, 62, 63, 68, 69, 70, 71], [1.0, 1.0, 1.0, 0.9632, 0.0, 0.0, 0.0, 0.0, 0.0, 0.0, 0.0, 0.0, 0.0, 0.0, 0.0, 0.009085, 0.0, 0.0, 0.0, 0.0, 0.0, 0.0, 0.0, 0.0, 1.0, 1.0, 1.0, 1.0, 1.0, 1.0, 1.0, 1.0]): _vg.add([_i], _w, 'REPLACE')
_vg = ob_arm_mesh.vertex_groups.new(name='Hand.R')
_vg.add([28, 29, 30, 31, 32, 33, 34, 35, 36, 37, 38, 39, 68, 69, 70, 71], 1.0, 'REPLACE')
_vg = ob_arm_mesh.vertex_groups.new(name='ArmIK.L')
for _i, _w in zip([4, 5, 6, 7, 8, 10, 11, 64, 65, 67], [0.0, 0.0, 0.0, 0.0, 0.0, 0.0, 0.0, 0.0, 0.0, 0.0]): _vg.add([_i], _w, 'REPLACE')
_vg = ob_arm_mesh.vertex_groups.new(name='ArmIK.R')
for _i, _w in zip([28, 29, 30, 31, 32, 33, 34, 35, 36, 68, 69, 70, 71], [0.0, 0.0, 0.0, 0.0, 0.0, 0.0, 0.0, 0.0, 0.0, 0.001925, 0.0, 0.0, 0.0]): _vg.add([_i], _w, 'REPLACE')
_vg = ob_arm_mesh.vertex_groups.new(name='ArmPole.L')
_vg = ob_arm_mesh.vertex_groups.new(name='ArmPole.R')
_m = ob_arm_mesh.modifiers.new('Armature', 'ARMATURE')
_m.object = ob_rig
ob_camera.location = (0.0, 0.0, 0.0)
ob_camera.rotation_euler = (1.571, -0.0, -3.142)
ob_camera.lineart.crease_threshold = 0.0
ob_og_glock.location = (0.0, 0.0, 0.0)
ob_og_glock.lock_rotations_4d = False
ob_og_glock.empty_display_type = 'ARROWS'
ob_og_glock.lineart.crease_threshold = 0.0
_vg = ob_og_glock.vertex_groups.new(name='Weapon')
_vg.add([0, 1, 2, 3, 4, 5, 6, 7, 8, 9, 10, 11, 12, 13, 14, 15, 16, 17, 18, 19, 20, 21, 22, 23, 24, 25, 26, 27, 28, 29, 30, 31, 32, 33, 34, 35, 36, 37, 38, 39, 40, 41, 42, 43, 44, 45, 46, 47, 48, 49, 50, 51, 52, 53, 54, 55, 56, 57, 58, 59, 60, 61, 62, 63, 64, 65, 66, 67, 68, 69, 70, 71, 72, 73, 74, 75, 76, 77, 78, 79, 80, 81, 82, 83, 84, 85, 86, 87, 88, 89, 90, 91, 92, 93, 94, 95, 96, 97, 98, 99, 100, 101, 102, 103, 104, 105, 106, 107, 108, 109, 110, 111, 112, 113, 114, 115, 116, 117, 118, 119, 120, 121, 122, 123, 124, 125, 126, 127, 128, 129, 130, 131, 132, 133, 134, 135, 400, 401, 402, 403, 404, 405, 406, 407, 408, 409, 410, 411, 412, 413, 414, 415, 416, 417, 418, 419, 420, 421, 422, 423, 424, 425, 426, 427, 428, 429, 430, 431, 432, 433, 434, 435, 436, 437, 438, 439, 440, 441, 442, 443, 444, 445, 446, 447, 448, 449, 450, 451, 452, 453, 454, 455, 456, 457, 458, 459, 460, 461, 462, 463, 464, 465, 466, 467, 468, 469, 470, 471, 472, 473, 474, 475, 476, 477, 478, 479, 480, 481, 482, 483, 484, 485, 486, 487, 488, 489, 490, 491, 492, 493, 494, 495, 496, 497, 498, 499, 500, 501, 502, 503, 504, 505, 506, 507, 508, 509, 510, 511, 512, 513, 514, 515, 516, 517, 518, 519, 520, 521, 522, 523, 524, 525, 526, 527], 1.0, 'REPLACE')
_vg = ob_og_glock.vertex_groups.new(name='Mag')
_vg.add([368, 369, 370, 371, 372, 373, 374, 375, 376, 377, 378, 379, 380, 381, 382, 383, 384, 385, 386, 387, 388, 389, 390, 391, 392, 393, 394, 395, 396, 397, 398, 399], 1.0, 'REPLACE')
_vg = ob_og_glock.vertex_groups.new(name='Slide')
_vg.add([136, 137, 138, 139, 140, 141, 142, 143, 144, 145, 146, 147, 148, 149, 150, 151, 152, 153, 154, 155, 156, 157, 158, 159, 160, 161, 162, 163, 164, 165, 166, 167, 168, 169, 170, 171, 172, 173, 174, 175, 176, 177, 178, 179, 180, 181, 182, 183, 184, 185, 186, 187, 188, 189, 190, 191, 192, 193, 194, 195, 196, 197, 198, 199, 200, 201, 202, 203, 204, 205, 206, 207, 208, 209, 210, 211, 212, 213, 214, 215, 216, 217, 218, 219, 220, 221, 222, 223, 224, 225, 226, 227, 228, 229, 230, 231, 232, 233, 234, 235, 236, 237, 238, 239, 240, 241, 242, 243, 244, 245, 246, 247, 248, 249, 250, 251, 252, 253, 254, 255, 256, 257, 258, 259, 260, 261, 262, 263, 264, 265, 266, 267, 268, 269, 270, 271, 272, 273, 274, 275, 276, 277, 278, 279, 280, 281, 282, 283, 284, 285, 286, 287, 288, 289, 290, 291, 292, 293, 294, 295, 296, 297, 298, 299, 300, 301, 302, 303, 304, 305, 306, 307, 308, 309, 310, 311, 312, 313, 314, 315, 316, 317, 318, 319, 320, 321, 322, 323, 324, 325, 326, 327, 328, 329, 330, 331, 332, 333, 334, 335, 336, 337, 338, 339, 340, 341, 342, 343, 344, 345, 346, 347, 348, 349, 350, 351, 352, 353, 354, 355, 356, 357, 358, 359, 360, 361, 362, 363, 364, 365, 366, 367], 1.0, 'REPLACE')
_m = ob_og_glock.modifiers.new('Armature', 'ARMATURE')
_m.object = ob_rig
_m.use_deform_preserve_volume = True
ob_cube.location = (0.0861, -0.194, -0.09804)
ob_cube.lineart.crease_threshold = 0.0

# ---- collection membership
col_collection_1.objects.link(ob_rig)
col_collection_1.objects.link(ob_arm_mesh)
col_collection_1.objects.link(ob_camera)
col_collection_1.objects.link(ob_og_glock)
col_collection_20.objects.link(ob_cube)

# ---- scene / render settings (as saved in the file)
scene.camera = ob_camera
scene.frame_start = 1; scene.frame_end = 250; scene.frame_set(1)
scene.render.engine = 'BLENDER_EEVEE_NEXT'
scene.render.resolution_percentage = 50
scene.render.fps = 30
scene.render.dither_intensity = 0.0
scene.cycles.use_denoising = False
scene.cycles.samples = 128
scene.cycles.sampling_pattern = 'TABULATED_SOBOL'
scene.cycles.use_adaptive_sampling = False
scene.cycles.use_light_tree = False
scene.cycles.blur_glossy = 0.0
scene.cycles.sample_clamp_indirect = 0.0
scene.view_settings.view_transform = 'Standard'
bpy.context.view_layer.update()

# ---- added for rendering (the .blend has no usable light): sun
light_auto_sun = bpy.data.lights.new('AutoSun', 'SUN')
light_auto_sun.energy = 3.0
light_auto_sun.angle = 0.0523599
ob_auto_sun = bpy.data.objects.new('AutoSun', light_auto_sun)
scene.collection.objects.link(ob_auto_sun)
ob_auto_sun.rotation_euler = (0.872665, 0.174533, 0.523599)
bpy.context.view_layer.update()
